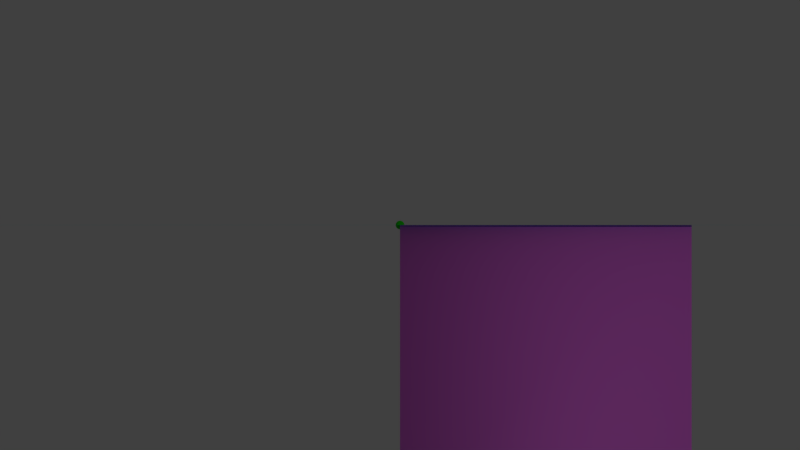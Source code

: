 # Source: plane2.blend  (saved by Blender 2.79.0; exported with 4.5.12 LTS)
import bpy
from mathutils import Matrix  # noqa: F401  (used for matrix-valued properties, if any)

bpy.ops.wm.read_factory_settings(use_empty=True)
scene = bpy.context.scene
scene.name = 'Scene'

# ---- collections
col_collection_1 = bpy.data.collections.new('Collection 1'); scene.collection.children.link(col_collection_1)

# ---- materials (node trees are filled in below, after node groups)
mat_material_007 = bpy.data.materials.new('Material.007')
mat_material_007.alpha_threshold = 0.0
mat_material_007.use_transparent_shadow = False
mat_material_007.diffuse_color = (0.9887, 0.1954, 1.0, 1.0)
mat_material_007.roughness = 0.5
mat_material_001 = bpy.data.materials.new('Material.001')
mat_material_001.alpha_threshold = 0.0
mat_material_001.use_transparent_shadow = False
mat_material_001.diffuse_color = (0.01181, 0.8, 0.0, 1.0)
mat_material_001.roughness = 0.5
mat_material_004 = bpy.data.materials.new('Material.004')
mat_material_004.alpha_threshold = 0.0
mat_material_004.use_transparent_shadow = False
mat_material_004.diffuse_color = (0.01073, 0.8, 0.0, 1.0)
mat_material_004.roughness = 0.5
mat_material_005 = bpy.data.materials.new('Material.005')
mat_material_005.alpha_threshold = 0.0
mat_material_005.use_transparent_shadow = False
mat_material_005.diffuse_color = (0.1299, 0.7644, 1.0, 1.0)
mat_material_005.roughness = 0.5

# ---- material node trees

# ---- world
world_world = bpy.data.worlds.new('World'); scene.world = world_world
world_world.color = (0.05088, 0.05088, 0.05088)
world_world.use_sun_shadow = False
world_world.sun_shadow_jitter_overblur = 0.0
world_world.cycles.sampling_method = 'MANUAL'

# ---- cameras
cam_camera = bpy.data.cameras.new('Camera')
cam_camera.clip_end = 100.0
cam_camera.lens = 35.0
cam_camera.sensor_width = 32.0
cam_camera.sensor_height = 18.0
cam_camera.ortho_scale = 7.314
cam_camera.dof.focus_distance = 0.0
cam_camera.dof.aperture_fstop = 128.0

# ---- lights
light_lamp = bpy.data.lights.new('Lamp', 'POINT')
light_lamp.transmission_factor = 0.0
light_lamp.cutoff_distance = 30.0
light_lamp.energy = 100.0
light_lamp.shadow_buffer_clip_start = 1.001
light_lamp.shadow_soft_size = 0.1
light_lamp.shadow_maximum_resolution = 0.006
light_lamp.use_absolute_resolution = True

# ---- meshes
me_cube_001 = bpy.data.meshes.new('Cube.001')
me_cube_001.from_pydata([(-1.0, 0.0, -1.0), (-1.0, 0.0, 0.0), (-1.0, 1.0, -1.0), (-1.0, 1.0, 0.0), (0.0, 0.0, -1.0), (0.0, 0.0, 0.0), (0.0, 1.0, -1.0), (0.0, 1.0, 0.0), (-0.9993, 0.0, -0.9993), (-0.9993, 0.0, -0.0007071), (-0.9994, 0.9994, -0.9994), (-0.9994, 0.9994, -0.0005773), (-0.0007071, 0.0, -0.9993), (-0.0007071, 0.0, -0.0007071), (-0.0005773, 0.9994, -0.9994), (-0.0005773, 0.9994, -0.0005773)], [], [(0, 1, 3, 2), (2, 3, 7, 6), (6, 7, 5, 4), (2, 6, 4, 0), (7, 3, 1, 5), (8, 10, 11, 9), (10, 14, 15, 11), (14, 12, 13, 15), (10, 8, 12, 14), (15, 13, 9, 11), (1, 0, 8, 9), (4, 5, 13, 12), (0, 4, 12, 8), (5, 1, 9, 13)])
me_cube_001.materials.append(mat_material_007)
me_cube_001.use_remesh_preserve_volume = False
me_cube_001.use_remesh_preserve_attributes = False
me_cube_001.use_mirror_vertex_groups = False
me_cube_001.update()
me_cube_001.normals_split_custom_set([tuple(v) for v in zip(*[iter([-0.7071, 0.0002373, -0.7071, -0.7071, 3.394e-05, 0.7071, -0.5774, 0.5774, 0.5773, -0.5774, 0.5773, -0.5774, -0.5774, 0.5774, -0.5773, -0.5773, 0.5774, 0.5774, 0.5774, 0.5774, 0.5773, 0.5773, 0.5774, -0.5774, 0.5774, 0.5774, -0.5773, 0.5774, 0.5773, 0.5774, 0.7071, 0.0002373, 0.7071, 0.7071, 3.394e-05, -0.7071, -0.5773, 0.5774, -0.5774, 0.5774, 0.5773, -0.5774, 0.7071, 0.0002373, -0.7071, -0.7071, 3.394e-05, -0.7071, 0.5773, 0.5774, 0.5774, -0.5774, 0.5773, 0.5774, -0.7071, 0.0002373, 0.7071, 0.7071, 3.394e-05, 0.7071, 0.7072, -0.707, 0.0002679, 0.5773, 0.5774, -0.5773, 0.5773, 0.5773, 0.5774, 0.7072, -0.707, -6.454e-05, -0.5773, -0.5774, -0.5774, 0.5774, -0.5774, -0.5773, 0.5773, -0.5774, 0.5774, -0.5774, -0.5774, 0.5773, -0.5773, 0.5773, -0.5774, -0.7072, -0.707, 6.454e-05, -0.7072, -0.707, -0.0002679, -0.5773, 0.5774, 0.5773, -0.5774, 0.5773, 0.5773, 6.454e-05, -0.707, 0.7072, -0.0002679, -0.707, 0.7072, 0.5773, 0.5774, 0.5773, 0.5774, 0.5773, -0.5773, -6.454e-05, -0.707, -0.7072, 0.0002679, -0.707, -0.7072, -0.5773, 0.5774, -0.5773, -0.683, -0.7071, 0.183, -0.6831, -0.7071, -0.1828, 0.3534, -0.7071, -0.6125, 0.3535, -0.7071, 0.6124, 0.683, -0.7071, -0.183, 0.6831, -0.7071, 0.1828, -0.3534, -0.7071, 0.6125, -0.3535, -0.7071, -0.6124, -0.183, -0.7071, -0.683, 0.1828, -0.7071, -0.6831, 0.6125, -0.7071, 0.3534, -0.6124, -0.7071, 0.3535, 0.183, -0.7071, 0.683, -0.1828, -0.7071, 0.6831, -0.6125, -0.7071, -0.3534, 0.6124, -0.7071, -0.3535])] * 3)])
me_sphere_002 = bpy.data.meshes.new('Sphere.002')
me_sphere_002.from_pydata([(1.083e-07, -2.341e-07, -0.009925), (0.0003779, 0.001899, 0.009734), (0.0007411, 0.003725, 0.009169), (0.001076, 0.005408, 0.008252), (0.001369, 0.006883, 0.007018), (0.00161, 0.008093, 0.005514), (0.001789, 0.008993, 0.003798), (0.001899, 0.009547, 0.001936), (0.001936, 0.009734, 4.057e-10), (0.001899, 0.009547, -0.001936), (0.001789, 0.008993, -0.003798), (0.00161, 0.008093, -0.005514), (0.001369, 0.006883, -0.007018), (0.001076, 0.005408, -0.008252), (0.0007411, 0.003725, -0.009169), (0.0003779, 0.001899, -0.009734), (0.0007411, 0.001789, 0.009734), (0.001454, 0.003509, 0.009169), (0.00211, 0.005094, 0.008252), (0.002686, 0.006483, 0.007018), (0.003158, 0.007624, 0.005514), (0.003509, 0.008471, 0.003798), (0.003725, 0.008993, 0.001936), (0.003798, 0.009169, 4.057e-10), (0.003725, 0.008993, -0.001936), (0.003509, 0.008471, -0.003798), (0.003158, 0.007624, -0.005514), (0.002686, 0.006483, -0.007018), (0.00211, 0.005094, -0.008252), (0.001454, 0.003509, -0.009169), (0.0007411, 0.001789, -0.009734), (0.001076, 0.00161, 0.009734), (0.00211, 0.003158, 0.009169), (0.003064, 0.004584, 0.008252), (0.003899, 0.005835, 0.007018), (0.004585, 0.006861, 0.005514), (0.005094, 0.007624, 0.003798), (0.005408, 0.008093, 0.001936), (0.005514, 0.008252, 4.057e-10), (0.005408, 0.008093, -0.001936), (0.005094, 0.007624, -0.003798), (0.004585, 0.006861, -0.005514), (0.003899, 0.005835, -0.007018), (0.003064, 0.004584, -0.008252), (0.00211, 0.003158, -0.009169), (0.001076, 0.00161, -0.009734), (0.001369, 0.001369, 0.009734), (0.002686, 0.002685, 0.009169), (0.003899, 0.003899, 0.008252), (0.004963, 0.004962, 0.007018), (0.005835, 0.005835, 0.005514), (0.006484, 0.006483, 0.003798), (0.006883, 0.006883, 0.001936), (0.007018, 0.007018, 4.057e-10), (0.006883, 0.006883, -0.001936), (0.006484, 0.006483, -0.003798), (0.005835, 0.005835, -0.005514), (0.004963, 0.004962, -0.007018), (0.003899, 0.003899, -0.008252), (0.002686, 0.002685, -0.009169), (0.001369, 0.001369, -0.009734), (0.00161, 0.001075, 0.009734), (0.003158, 0.00211, 0.009169), (0.004585, 0.003063, 0.008252), (0.005835, 0.003899, 0.007018), (0.006862, 0.004584, 0.005514), (0.007624, 0.005094, 0.003798), (0.008094, 0.005408, 0.001936), (0.008252, 0.005514, 4.057e-10), (0.008094, 0.005408, -0.001936), (0.007624, 0.005094, -0.003798), (0.006862, 0.004584, -0.005514), (0.005835, 0.003899, -0.007018), (0.004585, 0.003063, -0.008252), (0.003158, 0.00211, -0.009169), (0.00161, 0.001075, -0.009734), (0.001789, 0.0007407, 0.009734), (0.003509, 0.001453, 0.009169), (0.005094, 0.00211, 0.008252), (0.006484, 0.002685, 0.007018), (0.007624, 0.003158, 0.005514), (0.008472, 0.003509, 0.003798), (0.008993, 0.003725, 0.001936), (0.00917, 0.003798, 4.057e-10), (0.008993, 0.003725, -0.001936), (0.008472, 0.003509, -0.003798), (0.007624, 0.003158, -0.005514), (0.006484, 0.002685, -0.007018), (0.005094, 0.00211, -0.008252), (0.003509, 0.001453, -0.009169), (0.001789, 0.0007407, -0.009734), (0.001899, 0.0003775, 0.009734), (0.003725, 0.0007407, 0.009169), (0.005408, 0.001075, 0.008252), (0.006883, 0.001369, 0.007018), (0.008094, 0.00161, 0.005514), (0.008993, 0.001789, 0.003798), (0.009547, 0.001899, 0.001936), (0.009734, 0.001936, 4.057e-10), (0.009547, 0.001899, -0.001936), (0.008993, 0.001789, -0.003798), (0.008094, 0.00161, -0.005514), (0.006883, 0.001369, -0.007018), (0.005408, 0.001075, -0.008252), (0.003725, 0.0007407, -0.009169), (0.001899, 0.0003775, -0.009734), (0.001936, -2.341e-07, 0.009734), (0.003798, -2.34e-07, 0.009169), (0.005514, -2.339e-07, 0.008252), (0.007018, -2.34e-07, 0.007018), (0.008252, -2.342e-07, 0.005514), (0.00917, -2.336e-07, 0.003798), (0.009734, -2.348e-07, 0.001936), (0.009925, -2.346e-07, 4.057e-10), (0.009734, -2.348e-07, -0.001936), (0.00917, -2.331e-07, -0.003798), (0.008252, -2.342e-07, -0.005514), (0.007018, -2.34e-07, -0.007018), (0.005514, -2.342e-07, -0.008252), (0.003798, -2.339e-07, -0.009169), (0.001936, -2.339e-07, -0.009734), (0.001899, -0.000378, 0.009734), (0.003725, -0.0007412, 0.009169), (0.005408, -0.001076, 0.008252), (0.006883, -0.001369, 0.007018), (0.008094, -0.00161, 0.005514), (0.008993, -0.001789, 0.003798), (0.009547, -0.001899, 0.001936), (0.009734, -0.001936, 4.057e-10), (0.009547, -0.001899, -0.001936), (0.008993, -0.001789, -0.003798), (0.008094, -0.00161, -0.005514), (0.006883, -0.001369, -0.007018), (0.005408, -0.001076, -0.008252), (0.003725, -0.0007412, -0.009169), (0.001899, -0.000378, -0.009734), (0.001789, -0.0007412, 0.009734), (0.003509, -0.001454, 0.009169), (0.005094, -0.00211, 0.008252), (0.006484, -0.002686, 0.007018), (0.007624, -0.003158, 0.005514), (0.008472, -0.003509, 0.003798), (0.008993, -0.003725, 0.001936), (0.00917, -0.003798, 4.057e-10), (0.008993, -0.003725, -0.001936), (0.008472, -0.003509, -0.003798), (0.007624, -0.003158, -0.005514), (0.006484, -0.002686, -0.007018), (0.005094, -0.00211, -0.008252), (0.003509, -0.001454, -0.009169), (0.001789, -0.0007412, -0.009734), (0.00161, -0.001076, 0.009734), (0.003158, -0.00211, 0.009169), (0.004585, -0.003064, 0.008252), (0.005835, -0.003899, 0.007018), (0.006862, -0.004585, 0.005514), (0.007624, -0.005094, 0.003798), (0.008094, -0.005408, 0.001936), (0.008252, -0.005514, 4.057e-10), (0.008094, -0.005408, -0.001936), (0.007624, -0.005094, -0.003798), (0.006862, -0.004585, -0.005514), (0.005835, -0.003899, -0.007018), (0.004585, -0.003064, -0.008252), (0.003158, -0.00211, -0.009169), (0.00161, -0.001076, -0.009734), (0.001369, -0.001369, 0.009734), (0.002686, -0.002686, 0.009169), (0.003899, -0.003899, 0.008252), (0.004963, -0.004963, 0.007018), (0.005835, -0.005835, 0.005514), (0.006484, -0.006484, 0.003798), (0.006883, -0.006883, 0.001936), (0.007018, -0.007018, 4.057e-10), (0.006883, -0.006883, -0.001936), (0.006484, -0.006484, -0.003798), (0.005835, -0.005835, -0.005514), (0.004963, -0.004963, -0.007018), (0.003899, -0.003899, -0.008252), (0.002686, -0.002686, -0.009169), (0.001369, -0.001369, -0.009734), (0.001076, -0.00161, 0.009734), (0.00211, -0.003158, 0.009169), (0.003064, -0.004585, 0.008252), (0.003899, -0.005835, 0.007018), (0.004585, -0.006862, 0.005514), (0.005094, -0.007624, 0.003798), (0.005408, -0.008094, 0.001936), (0.005514, -0.008252, 4.057e-10), (0.005408, -0.008094, -0.001936), (0.005094, -0.007624, -0.003798), (0.004585, -0.006862, -0.005514), (0.003899, -0.005835, -0.007018), (0.003064, -0.004585, -0.008252), (0.00211, -0.003158, -0.009169), (0.001076, -0.00161, -0.009734), (0.0007411, -0.001789, 0.009734), (0.001454, -0.003509, 0.009169), (0.00211, -0.005094, 0.008252), (0.002686, -0.006484, 0.007018), (0.003158, -0.007624, 0.005514), (0.003509, -0.008472, 0.003798), (0.003725, -0.008993, 0.001936), (0.003798, -0.00917, 4.057e-10), (0.003725, -0.008993, -0.001936), (0.003509, -0.008472, -0.003798), (0.003158, -0.007624, -0.005514), (0.002686, -0.006484, -0.007018), (0.00211, -0.005094, -0.008252), (0.001454, -0.003509, -0.009169), (0.0007411, -0.001789, -0.009734), (0.0003779, -0.001899, 0.009734), (0.0007411, -0.003725, 0.009169), (0.001076, -0.005408, 0.008252), (0.001369, -0.006883, 0.007018), (0.00161, -0.008094, 0.005514), (0.001789, -0.008993, 0.003798), (0.001899, -0.009547, 0.001936), (0.001936, -0.009734, 4.057e-10), (0.001899, -0.009547, -0.001936), (0.001789, -0.008993, -0.003798), (0.00161, -0.008094, -0.005514), (0.001369, -0.006883, -0.007018), (0.001076, -0.005408, -0.008252), (0.0007411, -0.003725, -0.009169), (0.0003779, -0.001899, -0.009734), (1.083e-07, -0.001936, 0.009734), (1.087e-07, -0.003798, 0.009169), (1.086e-07, -0.005514, 0.008252), (1.081e-07, -0.007018, 0.007018), (1.075e-07, -0.008252, 0.005514), (1.09e-07, -0.00917, 0.003798), (1.075e-07, -0.009734, 0.001936), (1.073e-07, -0.009925, 4.057e-10), (1.075e-07, -0.009734, -0.001936), (1.09e-07, -0.00917, -0.003798), (1.075e-07, -0.008252, -0.005514), (1.081e-07, -0.007018, -0.007018), (1.082e-07, -0.005514, -0.008252), (1.084e-07, -0.003798, -0.009169), (1.084e-07, -0.001936, -0.009734), (-0.0003776, -0.001899, 0.009734), (-0.0007409, -0.003725, 0.009169), (-0.001076, -0.005408, 0.008252), (-0.001369, -0.006883, 0.007018), (-0.00161, -0.008094, 0.005514), (-0.001789, -0.008993, 0.003798), (-0.001899, -0.009547, 0.001936), (-0.001936, -0.009734, 4.057e-10), (-0.001899, -0.009547, -0.001936), (-0.001789, -0.008993, -0.003798), (-0.00161, -0.008094, -0.005514), (-0.001369, -0.006883, -0.007018), (-0.001076, -0.005408, -0.008252), (-0.0007409, -0.003725, -0.009169), (-0.0003776, -0.001899, -0.009734), (1.071e-07, -2.371e-07, 0.009925), (-0.0007409, -0.001789, 0.009734), (-0.001453, -0.003509, 0.009169), (-0.00211, -0.005094, 0.008252), (-0.002686, -0.006484, 0.007018), (-0.003158, -0.007624, 0.005514), (-0.003509, -0.008472, 0.003798), (-0.003725, -0.008993, 0.001936), (-0.003798, -0.00917, 4.057e-10), (-0.003725, -0.008993, -0.001936), (-0.003509, -0.008472, -0.003798), (-0.003158, -0.007624, -0.005514), (-0.002686, -0.006484, -0.007018), (-0.00211, -0.005094, -0.008252), (-0.001453, -0.003509, -0.009169), (-0.0007409, -0.001789, -0.009734), (-0.001076, -0.00161, 0.009734), (-0.00211, -0.003158, 0.009169), (-0.003063, -0.004585, 0.008252), (-0.003899, -0.005835, 0.007018), (-0.004585, -0.006862, 0.005514), (-0.005094, -0.007624, 0.003798), (-0.005408, -0.008094, 0.001936), (-0.005514, -0.008252, 4.057e-10), (-0.005408, -0.008094, -0.001936), (-0.005094, -0.007624, -0.003798), (-0.004585, -0.006862, -0.005514), (-0.003899, -0.005835, -0.007018), (-0.003063, -0.004585, -0.008252), (-0.00211, -0.003158, -0.009169), (-0.001076, -0.00161, -0.009734), (-0.001369, -0.001369, 0.009734), (-0.002686, -0.002686, 0.009169), (-0.003899, -0.003899, 0.008252), (-0.004962, -0.004963, 0.007018), (-0.005835, -0.005835, 0.005514), (-0.006484, -0.006484, 0.003798), (-0.006883, -0.006883, 0.001936), (-0.007018, -0.007018, 4.057e-10), (-0.006883, -0.006883, -0.001936), (-0.006484, -0.006484, -0.003798), (-0.005835, -0.005835, -0.005514), (-0.004962, -0.004963, -0.007018), (-0.003899, -0.003899, -0.008252), (-0.002686, -0.002686, -0.009169), (-0.001369, -0.001369, -0.009734), (-0.00161, -0.001076, 0.009734), (-0.003158, -0.00211, 0.009169), (-0.004585, -0.003064, 0.008252), (-0.005835, -0.003899, 0.007018), (-0.006861, -0.004585, 0.005514), (-0.007624, -0.005094, 0.003798), (-0.008094, -0.005408, 0.001936), (-0.008252, -0.005514, 4.057e-10), (-0.008094, -0.005408, -0.001936), (-0.007624, -0.005094, -0.003798), (-0.006861, -0.004585, -0.005514), (-0.005835, -0.003899, -0.007018), (-0.004585, -0.003064, -0.008252), (-0.003158, -0.00211, -0.009169), (-0.00161, -0.001076, -0.009734), (-0.001789, -0.0007412, 0.009734), (-0.003509, -0.001454, 0.009169), (-0.005094, -0.00211, 0.008252), (-0.006484, -0.002686, 0.007018), (-0.007624, -0.003158, 0.005514), (-0.008471, -0.003509, 0.003798), (-0.008993, -0.003725, 0.001936), (-0.009169, -0.003798, 4.057e-10), (-0.008993, -0.003725, -0.001936), (-0.008471, -0.003509, -0.003798), (-0.007624, -0.003158, -0.005514), (-0.006484, -0.002686, -0.007018), (-0.005094, -0.00211, -0.008252), (-0.003509, -0.001454, -0.009169), (-0.001789, -0.0007412, -0.009734), (-0.001899, -0.000378, 0.009734), (-0.003725, -0.0007412, 0.009169), (-0.005408, -0.001076, 0.008252), (-0.006883, -0.001369, 0.007018), (-0.008094, -0.00161, 0.005514), (-0.008993, -0.001789, 0.003798), (-0.009547, -0.001899, 0.001936), (-0.009734, -0.001936, 4.057e-10), (-0.009547, -0.001899, -0.001936), (-0.008993, -0.001789, -0.003798), (-0.008094, -0.00161, -0.005514), (-0.006883, -0.001369, -0.007018), (-0.005408, -0.001076, -0.008252), (-0.003725, -0.0007412, -0.009169), (-0.001899, -0.000378, -0.009734), (-0.001936, -2.339e-07, 0.009734), (-0.003798, -2.336e-07, 0.009169), (-0.005514, -2.336e-07, 0.008252), (-0.007018, -2.327e-07, 0.007018), (-0.008252, -2.322e-07, 0.005514), (-0.009169, -2.34e-07, 0.003798), (-0.009734, -2.318e-07, 0.001936), (-0.009925, -2.322e-07, 4.057e-10), (-0.009734, -2.318e-07, -0.001936), (-0.009169, -2.34e-07, -0.003798), (-0.008252, -2.322e-07, -0.005514), (-0.007018, -2.327e-07, -0.007018), (-0.005514, -2.334e-07, -0.008252), (-0.003798, -2.333e-07, -0.009169), (-0.001936, -2.34e-07, -0.009734), (-0.001899, 0.0003775, 0.009734), (-0.003725, 0.0007407, 0.009169), (-0.005408, 0.001075, 0.008252), (-0.006883, 0.001369, 0.007018), (-0.008094, 0.00161, 0.005514), (-0.008993, 0.001789, 0.003798), (-0.009547, 0.001899, 0.001936), (-0.009734, 0.001936, 4.057e-10), (-0.009547, 0.001899, -0.001936), (-0.008993, 0.001789, -0.003798), (-0.008094, 0.00161, -0.005514), (-0.006883, 0.001369, -0.007018), (-0.005408, 0.001075, -0.008252), (-0.003725, 0.0007407, -0.009169), (-0.001899, 0.0003775, -0.009734), (-0.001789, 0.0007407, 0.009734), (-0.003509, 0.001453, 0.009169), (-0.005094, 0.00211, 0.008252), (-0.006484, 0.002685, 0.007018), (-0.007624, 0.003158, 0.005514), (-0.008471, 0.003509, 0.003798), (-0.008993, 0.003725, 0.001936), (-0.009169, 0.003798, 4.057e-10), (-0.008993, 0.003725, -0.001936), (-0.008471, 0.003509, -0.003798), (-0.007624, 0.003158, -0.005514), (-0.006484, 0.002685, -0.007018), (-0.005094, 0.00211, -0.008252), (-0.003509, 0.001453, -0.009169), (-0.001789, 0.0007407, -0.009734), (-0.00161, 0.001075, 0.009734), (-0.003158, 0.00211, 0.009169), (-0.004585, 0.003063, 0.008252), (-0.005835, 0.003899, 0.007018), (-0.006861, 0.004584, 0.005514), (-0.007624, 0.005094, 0.003798), (-0.008094, 0.005408, 0.001936), (-0.008252, 0.005514, 4.057e-10), (-0.008094, 0.005408, -0.001936), (-0.007624, 0.005094, -0.003798), (-0.006861, 0.004584, -0.005514), (-0.005835, 0.003899, -0.007018), (-0.004585, 0.003063, -0.008252), (-0.003158, 0.00211, -0.009169), (-0.00161, 0.001075, -0.009734), (-0.001369, 0.001369, 0.009734), (-0.002686, 0.002685, 0.009169), (-0.003899, 0.003899, 0.008252), (-0.004962, 0.004962, 0.007018), (-0.005835, 0.005835, 0.005514), (-0.006484, 0.006483, 0.003798), (-0.006883, 0.006883, 0.001936), (-0.007018, 0.007018, 4.057e-10), (-0.006883, 0.006883, -0.001936), (-0.006484, 0.006483, -0.003798), (-0.005835, 0.005835, -0.005514), (-0.004962, 0.004962, -0.007018), (-0.003899, 0.003899, -0.008252), (-0.002686, 0.002685, -0.009169), (-0.001369, 0.001369, -0.009734), (-0.001076, 0.00161, 0.009734), (-0.00211, 0.003158, 0.009169), (-0.003063, 0.004584, 0.008252), (-0.003899, 0.005835, 0.007018), (-0.004585, 0.006861, 0.005514), (-0.005094, 0.007624, 0.003798), (-0.005408, 0.008093, 0.001936), (-0.005514, 0.008252, 4.057e-10), (-0.005408, 0.008093, -0.001936), (-0.005094, 0.007624, -0.003798), (-0.004585, 0.006861, -0.005514), (-0.003899, 0.005835, -0.007018), (-0.003063, 0.004584, -0.008252), (-0.00211, 0.003158, -0.009169), (-0.001076, 0.00161, -0.009734), (-0.0007409, 0.001789, 0.009734), (-0.001453, 0.003509, 0.009169), (-0.00211, 0.005094, 0.008252), (-0.002686, 0.006483, 0.007018), (-0.003158, 0.007624, 0.005514), (-0.003509, 0.008471, 0.003798), (-0.003725, 0.008993, 0.001936), (-0.003798, 0.009169, 4.057e-10), (-0.003725, 0.008993, -0.001936), (-0.003509, 0.008471, -0.003798), (-0.003158, 0.007624, -0.005514), (-0.002686, 0.006483, -0.007018), (-0.00211, 0.005094, -0.008252), (-0.001453, 0.003509, -0.009169), (-0.0007409, 0.001789, -0.009734), (-0.0003776, 0.001899, 0.009734), (-0.0007409, 0.003725, 0.009169), (-0.001076, 0.005408, 0.008252), (-0.001369, 0.006883, 0.007018), (-0.00161, 0.008093, 0.005514), (-0.001789, 0.008993, 0.003798), (-0.001899, 0.009547, 0.001936), (-0.001936, 0.009734, 4.057e-10), (-0.001899, 0.009547, -0.001936), (-0.001789, 0.008993, -0.003798), (-0.00161, 0.008093, -0.005514), (-0.001369, 0.006883, -0.007018), (-0.001076, 0.005408, -0.008252), (-0.0007409, 0.003725, -0.009169), (-0.0003776, 0.001899, -0.009734), (1.087e-07, 0.001936, 0.009734), (1.091e-07, 0.003798, 0.009169), (1.094e-07, 0.005514, 0.008252), (1.098e-07, 0.007018, 0.007018), (1.11e-07, 0.008252, 0.005514), (1.09e-07, 0.009169, 0.003798), (1.109e-07, 0.009734, 0.001936), (1.11e-07, 0.009925, 4.057e-10), (1.109e-07, 0.009734, -0.001936), (1.09e-07, 0.009169, -0.003798), (1.11e-07, 0.008252, -0.005514), (1.098e-07, 0.007018, -0.007018), (1.095e-07, 0.005514, -0.008252), (1.091e-07, 0.003798, -0.009169), (1.085e-07, 0.001936, -0.009734)], [], [(479, 478, 12, 13), (472, 471, 5, 6), (480, 479, 13, 14), (473, 472, 6, 7), (481, 480, 14, 15), (474, 473, 7, 8), (467, 256, 1), (0, 481, 15), (475, 474, 8, 9), (468, 467, 1, 2), (476, 475, 9, 10), (469, 468, 2, 3), (477, 476, 10, 11), (470, 469, 3, 4), (478, 477, 11, 12), (471, 470, 4, 5), (12, 11, 26, 27), (5, 4, 19, 20), (13, 12, 27, 28), (6, 5, 20, 21), (14, 13, 28, 29), (7, 6, 21, 22), (15, 14, 29, 30), (8, 7, 22, 23), (1, 256, 16), (0, 15, 30), (9, 8, 23, 24), (2, 1, 16, 17), (10, 9, 24, 25), (3, 2, 17, 18), (11, 10, 25, 26), (4, 3, 18, 19), (16, 256, 31), (0, 30, 45), (24, 23, 38, 39), (17, 16, 31, 32), (25, 24, 39, 40), (18, 17, 32, 33), (26, 25, 40, 41), (19, 18, 33, 34), (27, 26, 41, 42), (20, 19, 34, 35), (28, 27, 42, 43), (21, 20, 35, 36), (29, 28, 43, 44), (22, 21, 36, 37), (30, 29, 44, 45), (23, 22, 37, 38), (35, 34, 49, 50), (43, 42, 57, 58), (36, 35, 50, 51), (44, 43, 58, 59), (37, 36, 51, 52), (45, 44, 59, 60), (38, 37, 52, 53), (31, 256, 46), (0, 45, 60), (39, 38, 53, 54), (32, 31, 46, 47), (40, 39, 54, 55), (33, 32, 47, 48), (41, 40, 55, 56), (34, 33, 48, 49), (42, 41, 56, 57), (54, 53, 68, 69), (47, 46, 61, 62), (55, 54, 69, 70), (48, 47, 62, 63), (56, 55, 70, 71), (49, 48, 63, 64), (57, 56, 71, 72), (50, 49, 64, 65), (58, 57, 72, 73), (51, 50, 65, 66), (59, 58, 73, 74), (52, 51, 66, 67), (60, 59, 74, 75), (53, 52, 67, 68), (46, 256, 61), (0, 60, 75), (73, 72, 87, 88), (66, 65, 80, 81), (74, 73, 88, 89), (67, 66, 81, 82), (75, 74, 89, 90), (68, 67, 82, 83), (61, 256, 76), (0, 75, 90), (69, 68, 83, 84), (62, 61, 76, 77), (70, 69, 84, 85), (63, 62, 77, 78), (71, 70, 85, 86), (64, 63, 78, 79), (72, 71, 86, 87), (65, 64, 79, 80), (77, 76, 91, 92), (85, 84, 99, 100), (78, 77, 92, 93), (86, 85, 100, 101), (79, 78, 93, 94), (87, 86, 101, 102), (80, 79, 94, 95), (88, 87, 102, 103), (81, 80, 95, 96), (89, 88, 103, 104), (82, 81, 96, 97), (90, 89, 104, 105), (83, 82, 97, 98), (76, 256, 91), (0, 90, 105), (84, 83, 98, 99), (96, 95, 110, 111), (104, 103, 118, 119), (97, 96, 111, 112), (105, 104, 119, 120), (98, 97, 112, 113), (91, 256, 106), (0, 105, 120), (99, 98, 113, 114), (92, 91, 106, 107), (100, 99, 114, 115), (93, 92, 107, 108), (101, 100, 115, 116), (94, 93, 108, 109), (102, 101, 116, 117), (95, 94, 109, 110), (103, 102, 117, 118), (115, 114, 129, 130), (108, 107, 122, 123), (116, 115, 130, 131), (109, 108, 123, 124), (117, 116, 131, 132), (110, 109, 124, 125), (118, 117, 132, 133), (111, 110, 125, 126), (119, 118, 133, 134), (112, 111, 126, 127), (120, 119, 134, 135), (113, 112, 127, 128), (106, 256, 121), (0, 120, 135), (114, 113, 128, 129), (107, 106, 121, 122), (134, 133, 148, 149), (127, 126, 141, 142), (135, 134, 149, 150), (128, 127, 142, 143), (121, 256, 136), (0, 135, 150), (129, 128, 143, 144), (122, 121, 136, 137), (130, 129, 144, 145), (123, 122, 137, 138), (131, 130, 145, 146), (124, 123, 138, 139), (132, 131, 146, 147), (125, 124, 139, 140), (133, 132, 147, 148), (126, 125, 140, 141), (146, 145, 160, 161), (139, 138, 153, 154), (147, 146, 161, 162), (140, 139, 154, 155), (148, 147, 162, 163), (141, 140, 155, 156), (149, 148, 163, 164), (142, 141, 156, 157), (150, 149, 164, 165), (143, 142, 157, 158), (136, 256, 151), (0, 150, 165), (144, 143, 158, 159), (137, 136, 151, 152), (145, 144, 159, 160), (138, 137, 152, 153), (165, 164, 179, 180), (158, 157, 172, 173), (151, 256, 166), (0, 165, 180), (159, 158, 173, 174), (152, 151, 166, 167), (160, 159, 174, 175), (153, 152, 167, 168), (161, 160, 175, 176), (154, 153, 168, 169), (162, 161, 176, 177), (155, 154, 169, 170), (163, 162, 177, 178), (156, 155, 170, 171), (164, 163, 178, 179), (157, 156, 171, 172), (169, 168, 183, 184), (177, 176, 191, 192), (170, 169, 184, 185), (178, 177, 192, 193), (171, 170, 185, 186), (179, 178, 193, 194), (172, 171, 186, 187), (180, 179, 194, 195), (173, 172, 187, 188), (166, 256, 181), (0, 180, 195), (174, 173, 188, 189), (167, 166, 181, 182), (175, 174, 189, 190), (168, 167, 182, 183), (176, 175, 190, 191), (188, 187, 202, 203), (181, 256, 196), (0, 195, 210), (189, 188, 203, 204), (182, 181, 196, 197), (190, 189, 204, 205), (183, 182, 197, 198), (191, 190, 205, 206), (184, 183, 198, 199), (192, 191, 206, 207), (185, 184, 199, 200), (193, 192, 207, 208), (186, 185, 200, 201), (194, 193, 208, 209), (187, 186, 201, 202), (195, 194, 209, 210), (207, 206, 221, 222), (200, 199, 214, 215), (208, 207, 222, 223), (201, 200, 215, 216), (209, 208, 223, 224), (202, 201, 216, 217), (210, 209, 224, 225), (203, 202, 217, 218), (196, 256, 211), (0, 210, 225), (204, 203, 218, 219), (197, 196, 211, 212), (205, 204, 219, 220), (198, 197, 212, 213), (206, 205, 220, 221), (199, 198, 213, 214), (211, 256, 226), (0, 225, 240), (219, 218, 233, 234), (212, 211, 226, 227), (220, 219, 234, 235), (213, 212, 227, 228), (221, 220, 235, 236), (214, 213, 228, 229), (222, 221, 236, 237), (215, 214, 229, 230), (223, 222, 237, 238), (216, 215, 230, 231), (224, 223, 238, 239), (217, 216, 231, 232), (225, 224, 239, 240), (218, 217, 232, 233), (230, 229, 244, 245), (238, 237, 252, 253), (231, 230, 245, 246), (239, 238, 253, 254), (232, 231, 246, 247), (240, 239, 254, 255), (233, 232, 247, 248), (226, 256, 241), (0, 240, 255), (234, 233, 248, 249), (227, 226, 241, 242), (235, 234, 249, 250), (228, 227, 242, 243), (236, 235, 250, 251), (229, 228, 243, 244), (237, 236, 251, 252), (249, 248, 264, 265), (242, 241, 257, 258), (250, 249, 265, 266), (243, 242, 258, 259), (251, 250, 266, 267), (244, 243, 259, 260), (252, 251, 267, 268), (245, 244, 260, 261), (253, 252, 268, 269), (246, 245, 261, 262), (254, 253, 269, 270), (247, 246, 262, 263), (255, 254, 270, 271), (248, 247, 263, 264), (241, 256, 257), (0, 255, 271), (269, 268, 283, 284), (262, 261, 276, 277), (270, 269, 284, 285), (263, 262, 277, 278), (271, 270, 285, 286), (264, 263, 278, 279), (257, 256, 272), (0, 271, 286), (265, 264, 279, 280), (258, 257, 272, 273), (266, 265, 280, 281), (259, 258, 273, 274), (267, 266, 281, 282), (260, 259, 274, 275), (268, 267, 282, 283), (261, 260, 275, 276), (281, 280, 295, 296), (274, 273, 288, 289), (282, 281, 296, 297), (275, 274, 289, 290), (283, 282, 297, 298), (276, 275, 290, 291), (284, 283, 298, 299), (277, 276, 291, 292), (285, 284, 299, 300), (278, 277, 292, 293), (286, 285, 300, 301), (279, 278, 293, 294), (272, 256, 287), (0, 286, 301), (280, 279, 294, 295), (273, 272, 287, 288), (300, 299, 314, 315), (293, 292, 307, 308), (301, 300, 315, 316), (294, 293, 308, 309), (287, 256, 302), (0, 301, 316), (295, 294, 309, 310), (288, 287, 302, 303), (296, 295, 310, 311), (289, 288, 303, 304), (297, 296, 311, 312), (290, 289, 304, 305), (298, 297, 312, 313), (291, 290, 305, 306), (299, 298, 313, 314), (292, 291, 306, 307), (304, 303, 318, 319), (312, 311, 326, 327), (305, 304, 319, 320), (313, 312, 327, 328), (306, 305, 320, 321), (314, 313, 328, 329), (307, 306, 321, 322), (315, 314, 329, 330), (308, 307, 322, 323), (316, 315, 330, 331), (309, 308, 323, 324), (302, 256, 317), (0, 316, 331), (310, 309, 324, 325), (303, 302, 317, 318), (311, 310, 325, 326), (323, 322, 337, 338), (331, 330, 345, 346), (324, 323, 338, 339), (317, 256, 332), (0, 331, 346), (325, 324, 339, 340), (318, 317, 332, 333), (326, 325, 340, 341), (319, 318, 333, 334), (327, 326, 341, 342), (320, 319, 334, 335), (328, 327, 342, 343), (321, 320, 335, 336), (329, 328, 343, 344), (322, 321, 336, 337), (330, 329, 344, 345), (342, 341, 356, 357), (335, 334, 349, 350), (343, 342, 357, 358), (336, 335, 350, 351), (344, 343, 358, 359), (337, 336, 351, 352), (345, 344, 359, 360), (338, 337, 352, 353), (346, 345, 360, 361), (339, 338, 353, 354), (332, 256, 347), (0, 346, 361), (340, 339, 354, 355), (333, 332, 347, 348), (341, 340, 355, 356), (334, 333, 348, 349), (361, 360, 375, 376), (354, 353, 368, 369), (347, 256, 362), (0, 361, 376), (355, 354, 369, 370), (348, 347, 362, 363), (356, 355, 370, 371), (349, 348, 363, 364), (357, 356, 371, 372), (350, 349, 364, 365), (358, 357, 372, 373), (351, 350, 365, 366), (359, 358, 373, 374), (352, 351, 366, 367), (360, 359, 374, 375), (353, 352, 367, 368), (365, 364, 379, 380), (373, 372, 387, 388), (366, 365, 380, 381), (374, 373, 388, 389), (367, 366, 381, 382), (375, 374, 389, 390), (368, 367, 382, 383), (376, 375, 390, 391), (369, 368, 383, 384), (362, 256, 377), (0, 376, 391), (370, 369, 384, 385), (363, 362, 377, 378), (371, 370, 385, 386), (364, 363, 378, 379), (372, 371, 386, 387), (384, 383, 398, 399), (377, 256, 392), (0, 391, 406), (385, 384, 399, 400), (378, 377, 392, 393), (386, 385, 400, 401), (379, 378, 393, 394), (387, 386, 401, 402), (380, 379, 394, 395), (388, 387, 402, 403), (381, 380, 395, 396), (389, 388, 403, 404), (382, 381, 396, 397), (390, 389, 404, 405), (383, 382, 397, 398), (391, 390, 405, 406), (403, 402, 417, 418), (396, 395, 410, 411), (404, 403, 418, 419), (397, 396, 411, 412), (405, 404, 419, 420), (398, 397, 412, 413), (406, 405, 420, 421), (399, 398, 413, 414), (392, 256, 407), (0, 406, 421), (400, 399, 414, 415), (393, 392, 407, 408), (401, 400, 415, 416), (394, 393, 408, 409), (402, 401, 416, 417), (395, 394, 409, 410), (0, 421, 436), (415, 414, 429, 430), (408, 407, 422, 423), (416, 415, 430, 431), (409, 408, 423, 424), (417, 416, 431, 432), (410, 409, 424, 425), (418, 417, 432, 433), (411, 410, 425, 426), (419, 418, 433, 434), (412, 411, 426, 427), (420, 419, 434, 435), (413, 412, 427, 428), (421, 420, 435, 436), (414, 413, 428, 429), (407, 256, 422), (434, 433, 448, 449), (427, 426, 441, 442), (435, 434, 449, 450), (428, 427, 442, 443), (436, 435, 450, 451), (429, 428, 443, 444), (422, 256, 437), (0, 436, 451), (430, 429, 444, 445), (423, 422, 437, 438), (431, 430, 445, 446), (424, 423, 438, 439), (432, 431, 446, 447), (425, 424, 439, 440), (433, 432, 447, 448), (426, 425, 440, 441), (438, 437, 452, 453), (446, 445, 460, 461), (439, 438, 453, 454), (447, 446, 461, 462), (440, 439, 454, 455), (448, 447, 462, 463), (441, 440, 455, 456), (449, 448, 463, 464), (442, 441, 456, 457), (450, 449, 464, 465), (443, 442, 457, 458), (451, 450, 465, 466), (444, 443, 458, 459), (437, 256, 452), (0, 451, 466), (445, 444, 459, 460), (457, 456, 471, 472), (465, 464, 479, 480), (458, 457, 472, 473), (466, 465, 480, 481), (459, 458, 473, 474), (452, 256, 467), (0, 466, 481), (460, 459, 474, 475), (453, 452, 467, 468), (461, 460, 475, 476), (454, 453, 468, 469), (462, 461, 476, 477), (455, 454, 469, 470), (463, 462, 477, 478), (456, 455, 470, 471), (464, 463, 478, 479)])
me_sphere_002.materials.append(mat_material_001)
me_sphere_002.use_remesh_preserve_volume = False
me_sphere_002.use_remesh_preserve_attributes = False
me_sphere_002.use_mirror_vertex_groups = False
me_sphere_002.update()
me_sphere_001 = bpy.data.meshes.new('Sphere.001')
me_sphere_001.from_pydata([(1.083e-07, -2.341e-07, -0.009925), (0.0003779, 0.001899, 0.009734), (0.0007411, 0.003725, 0.009169), (0.001076, 0.005408, 0.008252), (0.001369, 0.006883, 0.007018), (0.00161, 0.008093, 0.005514), (0.001789, 0.008993, 0.003798), (0.001899, 0.009547, 0.001936), (0.001936, 0.009734, 4.057e-10), (0.001899, 0.009547, -0.001936), (0.001789, 0.008993, -0.003798), (0.00161, 0.008093, -0.005514), (0.001369, 0.006883, -0.007018), (0.001076, 0.005408, -0.008252), (0.0007411, 0.003725, -0.009169), (0.0003779, 0.001899, -0.009734), (0.0007411, 0.001789, 0.009734), (0.001454, 0.003509, 0.009169), (0.00211, 0.005094, 0.008252), (0.002686, 0.006483, 0.007018), (0.003158, 0.007624, 0.005514), (0.003509, 0.008471, 0.003798), (0.003725, 0.008993, 0.001936), (0.003798, 0.009169, 4.057e-10), (0.003725, 0.008993, -0.001936), (0.003509, 0.008471, -0.003798), (0.003158, 0.007624, -0.005514), (0.002686, 0.006483, -0.007018), (0.00211, 0.005094, -0.008252), (0.001454, 0.003509, -0.009169), (0.0007411, 0.001789, -0.009734), (0.001076, 0.00161, 0.009734), (0.00211, 0.003158, 0.009169), (0.003064, 0.004584, 0.008252), (0.003899, 0.005835, 0.007018), (0.004585, 0.006861, 0.005514), (0.005094, 0.007624, 0.003798), (0.005408, 0.008093, 0.001936), (0.005514, 0.008252, 4.057e-10), (0.005408, 0.008093, -0.001936), (0.005094, 0.007624, -0.003798), (0.004585, 0.006861, -0.005514), (0.003899, 0.005835, -0.007018), (0.003064, 0.004584, -0.008252), (0.00211, 0.003158, -0.009169), (0.001076, 0.00161, -0.009734), (0.001369, 0.001369, 0.009734), (0.002686, 0.002685, 0.009169), (0.003899, 0.003899, 0.008252), (0.004963, 0.004962, 0.007018), (0.005835, 0.005835, 0.005514), (0.006484, 0.006483, 0.003798), (0.006883, 0.006883, 0.001936), (0.007018, 0.007018, 4.057e-10), (0.006883, 0.006883, -0.001936), (0.006484, 0.006483, -0.003798), (0.005835, 0.005835, -0.005514), (0.004963, 0.004962, -0.007018), (0.003899, 0.003899, -0.008252), (0.002686, 0.002685, -0.009169), (0.001369, 0.001369, -0.009734), (0.00161, 0.001075, 0.009734), (0.003158, 0.00211, 0.009169), (0.004585, 0.003063, 0.008252), (0.005835, 0.003899, 0.007018), (0.006862, 0.004584, 0.005514), (0.007624, 0.005094, 0.003798), (0.008094, 0.005408, 0.001936), (0.008252, 0.005514, 4.057e-10), (0.008094, 0.005408, -0.001936), (0.007624, 0.005094, -0.003798), (0.006862, 0.004584, -0.005514), (0.005835, 0.003899, -0.007018), (0.004585, 0.003063, -0.008252), (0.003158, 0.00211, -0.009169), (0.00161, 0.001075, -0.009734), (0.001789, 0.0007407, 0.009734), (0.003509, 0.001453, 0.009169), (0.005094, 0.00211, 0.008252), (0.006484, 0.002685, 0.007018), (0.007624, 0.003158, 0.005514), (0.008472, 0.003509, 0.003798), (0.008993, 0.003725, 0.001936), (0.00917, 0.003798, 4.057e-10), (0.008993, 0.003725, -0.001936), (0.008472, 0.003509, -0.003798), (0.007624, 0.003158, -0.005514), (0.006484, 0.002685, -0.007018), (0.005094, 0.00211, -0.008252), (0.003509, 0.001453, -0.009169), (0.001789, 0.0007407, -0.009734), (0.001899, 0.0003775, 0.009734), (0.003725, 0.0007407, 0.009169), (0.005408, 0.001075, 0.008252), (0.006883, 0.001369, 0.007018), (0.008094, 0.00161, 0.005514), (0.008993, 0.001789, 0.003798), (0.009547, 0.001899, 0.001936), (0.009734, 0.001936, 4.057e-10), (0.009547, 0.001899, -0.001936), (0.008993, 0.001789, -0.003798), (0.008094, 0.00161, -0.005514), (0.006883, 0.001369, -0.007018), (0.005408, 0.001075, -0.008252), (0.003725, 0.0007407, -0.009169), (0.001899, 0.0003775, -0.009734), (0.001936, -2.341e-07, 0.009734), (0.003798, -2.34e-07, 0.009169), (0.005514, -2.339e-07, 0.008252), (0.007018, -2.34e-07, 0.007018), (0.008252, -2.342e-07, 0.005514), (0.00917, -2.336e-07, 0.003798), (0.009734, -2.348e-07, 0.001936), (0.009925, -2.346e-07, 4.057e-10), (0.009734, -2.348e-07, -0.001936), (0.00917, -2.331e-07, -0.003798), (0.008252, -2.342e-07, -0.005514), (0.007018, -2.34e-07, -0.007018), (0.005514, -2.342e-07, -0.008252), (0.003798, -2.339e-07, -0.009169), (0.001936, -2.339e-07, -0.009734), (0.001899, -0.000378, 0.009734), (0.003725, -0.0007412, 0.009169), (0.005408, -0.001076, 0.008252), (0.006883, -0.001369, 0.007018), (0.008094, -0.00161, 0.005514), (0.008993, -0.001789, 0.003798), (0.009547, -0.001899, 0.001936), (0.009734, -0.001936, 4.057e-10), (0.009547, -0.001899, -0.001936), (0.008993, -0.001789, -0.003798), (0.008094, -0.00161, -0.005514), (0.006883, -0.001369, -0.007018), (0.005408, -0.001076, -0.008252), (0.003725, -0.0007412, -0.009169), (0.001899, -0.000378, -0.009734), (0.001789, -0.0007412, 0.009734), (0.003509, -0.001454, 0.009169), (0.005094, -0.00211, 0.008252), (0.006484, -0.002686, 0.007018), (0.007624, -0.003158, 0.005514), (0.008472, -0.003509, 0.003798), (0.008993, -0.003725, 0.001936), (0.00917, -0.003798, 4.057e-10), (0.008993, -0.003725, -0.001936), (0.008472, -0.003509, -0.003798), (0.007624, -0.003158, -0.005514), (0.006484, -0.002686, -0.007018), (0.005094, -0.00211, -0.008252), (0.003509, -0.001454, -0.009169), (0.001789, -0.0007412, -0.009734), (0.00161, -0.001076, 0.009734), (0.003158, -0.00211, 0.009169), (0.004585, -0.003064, 0.008252), (0.005835, -0.003899, 0.007018), (0.006862, -0.004585, 0.005514), (0.007624, -0.005094, 0.003798), (0.008094, -0.005408, 0.001936), (0.008252, -0.005514, 4.057e-10), (0.008094, -0.005408, -0.001936), (0.007624, -0.005094, -0.003798), (0.006862, -0.004585, -0.005514), (0.005835, -0.003899, -0.007018), (0.004585, -0.003064, -0.008252), (0.003158, -0.00211, -0.009169), (0.00161, -0.001076, -0.009734), (0.001369, -0.001369, 0.009734), (0.002686, -0.002686, 0.009169), (0.003899, -0.003899, 0.008252), (0.004963, -0.004963, 0.007018), (0.005835, -0.005835, 0.005514), (0.006484, -0.006484, 0.003798), (0.006883, -0.006883, 0.001936), (0.007018, -0.007018, 4.057e-10), (0.006883, -0.006883, -0.001936), (0.006484, -0.006484, -0.003798), (0.005835, -0.005835, -0.005514), (0.004963, -0.004963, -0.007018), (0.003899, -0.003899, -0.008252), (0.002686, -0.002686, -0.009169), (0.001369, -0.001369, -0.009734), (0.001076, -0.00161, 0.009734), (0.00211, -0.003158, 0.009169), (0.003064, -0.004585, 0.008252), (0.003899, -0.005835, 0.007018), (0.004585, -0.006862, 0.005514), (0.005094, -0.007624, 0.003798), (0.005408, -0.008094, 0.001936), (0.005514, -0.008252, 4.057e-10), (0.005408, -0.008094, -0.001936), (0.005094, -0.007624, -0.003798), (0.004585, -0.006862, -0.005514), (0.003899, -0.005835, -0.007018), (0.003064, -0.004585, -0.008252), (0.00211, -0.003158, -0.009169), (0.001076, -0.00161, -0.009734), (0.0007411, -0.001789, 0.009734), (0.001454, -0.003509, 0.009169), (0.00211, -0.005094, 0.008252), (0.002686, -0.006484, 0.007018), (0.003158, -0.007624, 0.005514), (0.003509, -0.008472, 0.003798), (0.003725, -0.008993, 0.001936), (0.003798, -0.00917, 4.057e-10), (0.003725, -0.008993, -0.001936), (0.003509, -0.008472, -0.003798), (0.003158, -0.007624, -0.005514), (0.002686, -0.006484, -0.007018), (0.00211, -0.005094, -0.008252), (0.001454, -0.003509, -0.009169), (0.0007411, -0.001789, -0.009734), (0.0003779, -0.001899, 0.009734), (0.0007411, -0.003725, 0.009169), (0.001076, -0.005408, 0.008252), (0.001369, -0.006883, 0.007018), (0.00161, -0.008094, 0.005514), (0.001789, -0.008993, 0.003798), (0.001899, -0.009547, 0.001936), (0.001936, -0.009734, 4.057e-10), (0.001899, -0.009547, -0.001936), (0.001789, -0.008993, -0.003798), (0.00161, -0.008094, -0.005514), (0.001369, -0.006883, -0.007018), (0.001076, -0.005408, -0.008252), (0.0007411, -0.003725, -0.009169), (0.0003779, -0.001899, -0.009734), (1.083e-07, -0.001936, 0.009734), (1.087e-07, -0.003798, 0.009169), (1.086e-07, -0.005514, 0.008252), (1.081e-07, -0.007018, 0.007018), (1.075e-07, -0.008252, 0.005514), (1.09e-07, -0.00917, 0.003798), (1.075e-07, -0.009734, 0.001936), (1.073e-07, -0.009925, 4.057e-10), (1.075e-07, -0.009734, -0.001936), (1.09e-07, -0.00917, -0.003798), (1.075e-07, -0.008252, -0.005514), (1.081e-07, -0.007018, -0.007018), (1.082e-07, -0.005514, -0.008252), (1.084e-07, -0.003798, -0.009169), (1.084e-07, -0.001936, -0.009734), (-0.0003776, -0.001899, 0.009734), (-0.0007409, -0.003725, 0.009169), (-0.001076, -0.005408, 0.008252), (-0.001369, -0.006883, 0.007018), (-0.00161, -0.008094, 0.005514), (-0.001789, -0.008993, 0.003798), (-0.001899, -0.009547, 0.001936), (-0.001936, -0.009734, 4.057e-10), (-0.001899, -0.009547, -0.001936), (-0.001789, -0.008993, -0.003798), (-0.00161, -0.008094, -0.005514), (-0.001369, -0.006883, -0.007018), (-0.001076, -0.005408, -0.008252), (-0.0007409, -0.003725, -0.009169), (-0.0003776, -0.001899, -0.009734), (1.071e-07, -2.371e-07, 0.009925), (-0.0007409, -0.001789, 0.009734), (-0.001453, -0.003509, 0.009169), (-0.00211, -0.005094, 0.008252), (-0.002686, -0.006484, 0.007018), (-0.003158, -0.007624, 0.005514), (-0.003509, -0.008472, 0.003798), (-0.003725, -0.008993, 0.001936), (-0.003798, -0.00917, 4.057e-10), (-0.003725, -0.008993, -0.001936), (-0.003509, -0.008472, -0.003798), (-0.003158, -0.007624, -0.005514), (-0.002686, -0.006484, -0.007018), (-0.00211, -0.005094, -0.008252), (-0.001453, -0.003509, -0.009169), (-0.0007409, -0.001789, -0.009734), (-0.001076, -0.00161, 0.009734), (-0.00211, -0.003158, 0.009169), (-0.003063, -0.004585, 0.008252), (-0.003899, -0.005835, 0.007018), (-0.004585, -0.006862, 0.005514), (-0.005094, -0.007624, 0.003798), (-0.005408, -0.008094, 0.001936), (-0.005514, -0.008252, 4.057e-10), (-0.005408, -0.008094, -0.001936), (-0.005094, -0.007624, -0.003798), (-0.004585, -0.006862, -0.005514), (-0.003899, -0.005835, -0.007018), (-0.003063, -0.004585, -0.008252), (-0.00211, -0.003158, -0.009169), (-0.001076, -0.00161, -0.009734), (-0.001369, -0.001369, 0.009734), (-0.002686, -0.002686, 0.009169), (-0.003899, -0.003899, 0.008252), (-0.004962, -0.004963, 0.007018), (-0.005835, -0.005835, 0.005514), (-0.006484, -0.006484, 0.003798), (-0.006883, -0.006883, 0.001936), (-0.007018, -0.007018, 4.057e-10), (-0.006883, -0.006883, -0.001936), (-0.006484, -0.006484, -0.003798), (-0.005835, -0.005835, -0.005514), (-0.004962, -0.004963, -0.007018), (-0.003899, -0.003899, -0.008252), (-0.002686, -0.002686, -0.009169), (-0.001369, -0.001369, -0.009734), (-0.00161, -0.001076, 0.009734), (-0.003158, -0.00211, 0.009169), (-0.004585, -0.003064, 0.008252), (-0.005835, -0.003899, 0.007018), (-0.006861, -0.004585, 0.005514), (-0.007624, -0.005094, 0.003798), (-0.008094, -0.005408, 0.001936), (-0.008252, -0.005514, 4.057e-10), (-0.008094, -0.005408, -0.001936), (-0.007624, -0.005094, -0.003798), (-0.006861, -0.004585, -0.005514), (-0.005835, -0.003899, -0.007018), (-0.004585, -0.003064, -0.008252), (-0.003158, -0.00211, -0.009169), (-0.00161, -0.001076, -0.009734), (-0.001789, -0.0007412, 0.009734), (-0.003509, -0.001454, 0.009169), (-0.005094, -0.00211, 0.008252), (-0.006484, -0.002686, 0.007018), (-0.007624, -0.003158, 0.005514), (-0.008471, -0.003509, 0.003798), (-0.008993, -0.003725, 0.001936), (-0.009169, -0.003798, 4.057e-10), (-0.008993, -0.003725, -0.001936), (-0.008471, -0.003509, -0.003798), (-0.007624, -0.003158, -0.005514), (-0.006484, -0.002686, -0.007018), (-0.005094, -0.00211, -0.008252), (-0.003509, -0.001454, -0.009169), (-0.001789, -0.0007412, -0.009734), (-0.001899, -0.000378, 0.009734), (-0.003725, -0.0007412, 0.009169), (-0.005408, -0.001076, 0.008252), (-0.006883, -0.001369, 0.007018), (-0.008094, -0.00161, 0.005514), (-0.008993, -0.001789, 0.003798), (-0.009547, -0.001899, 0.001936), (-0.009734, -0.001936, 4.057e-10), (-0.009547, -0.001899, -0.001936), (-0.008993, -0.001789, -0.003798), (-0.008094, -0.00161, -0.005514), (-0.006883, -0.001369, -0.007018), (-0.005408, -0.001076, -0.008252), (-0.003725, -0.0007412, -0.009169), (-0.001899, -0.000378, -0.009734), (-0.001936, -2.339e-07, 0.009734), (-0.003798, -2.336e-07, 0.009169), (-0.005514, -2.336e-07, 0.008252), (-0.007018, -2.327e-07, 0.007018), (-0.008252, -2.322e-07, 0.005514), (-0.009169, -2.34e-07, 0.003798), (-0.009734, -2.318e-07, 0.001936), (-0.009925, -2.322e-07, 4.057e-10), (-0.009734, -2.318e-07, -0.001936), (-0.009169, -2.34e-07, -0.003798), (-0.008252, -2.322e-07, -0.005514), (-0.007018, -2.327e-07, -0.007018), (-0.005514, -2.334e-07, -0.008252), (-0.003798, -2.333e-07, -0.009169), (-0.001936, -2.34e-07, -0.009734), (-0.001899, 0.0003775, 0.009734), (-0.003725, 0.0007407, 0.009169), (-0.005408, 0.001075, 0.008252), (-0.006883, 0.001369, 0.007018), (-0.008094, 0.00161, 0.005514), (-0.008993, 0.001789, 0.003798), (-0.009547, 0.001899, 0.001936), (-0.009734, 0.001936, 4.057e-10), (-0.009547, 0.001899, -0.001936), (-0.008993, 0.001789, -0.003798), (-0.008094, 0.00161, -0.005514), (-0.006883, 0.001369, -0.007018), (-0.005408, 0.001075, -0.008252), (-0.003725, 0.0007407, -0.009169), (-0.001899, 0.0003775, -0.009734), (-0.001789, 0.0007407, 0.009734), (-0.003509, 0.001453, 0.009169), (-0.005094, 0.00211, 0.008252), (-0.006484, 0.002685, 0.007018), (-0.007624, 0.003158, 0.005514), (-0.008471, 0.003509, 0.003798), (-0.008993, 0.003725, 0.001936), (-0.009169, 0.003798, 4.057e-10), (-0.008993, 0.003725, -0.001936), (-0.008471, 0.003509, -0.003798), (-0.007624, 0.003158, -0.005514), (-0.006484, 0.002685, -0.007018), (-0.005094, 0.00211, -0.008252), (-0.003509, 0.001453, -0.009169), (-0.001789, 0.0007407, -0.009734), (-0.00161, 0.001075, 0.009734), (-0.003158, 0.00211, 0.009169), (-0.004585, 0.003063, 0.008252), (-0.005835, 0.003899, 0.007018), (-0.006861, 0.004584, 0.005514), (-0.007624, 0.005094, 0.003798), (-0.008094, 0.005408, 0.001936), (-0.008252, 0.005514, 4.057e-10), (-0.008094, 0.005408, -0.001936), (-0.007624, 0.005094, -0.003798), (-0.006861, 0.004584, -0.005514), (-0.005835, 0.003899, -0.007018), (-0.004585, 0.003063, -0.008252), (-0.003158, 0.00211, -0.009169), (-0.00161, 0.001075, -0.009734), (-0.001369, 0.001369, 0.009734), (-0.002686, 0.002685, 0.009169), (-0.003899, 0.003899, 0.008252), (-0.004962, 0.004962, 0.007018), (-0.005835, 0.005835, 0.005514), (-0.006484, 0.006483, 0.003798), (-0.006883, 0.006883, 0.001936), (-0.007018, 0.007018, 4.057e-10), (-0.006883, 0.006883, -0.001936), (-0.006484, 0.006483, -0.003798), (-0.005835, 0.005835, -0.005514), (-0.004962, 0.004962, -0.007018), (-0.003899, 0.003899, -0.008252), (-0.002686, 0.002685, -0.009169), (-0.001369, 0.001369, -0.009734), (-0.001076, 0.00161, 0.009734), (-0.00211, 0.003158, 0.009169), (-0.003063, 0.004584, 0.008252), (-0.003899, 0.005835, 0.007018), (-0.004585, 0.006861, 0.005514), (-0.005094, 0.007624, 0.003798), (-0.005408, 0.008093, 0.001936), (-0.005514, 0.008252, 4.057e-10), (-0.005408, 0.008093, -0.001936), (-0.005094, 0.007624, -0.003798), (-0.004585, 0.006861, -0.005514), (-0.003899, 0.005835, -0.007018), (-0.003063, 0.004584, -0.008252), (-0.00211, 0.003158, -0.009169), (-0.001076, 0.00161, -0.009734), (-0.0007409, 0.001789, 0.009734), (-0.001453, 0.003509, 0.009169), (-0.00211, 0.005094, 0.008252), (-0.002686, 0.006483, 0.007018), (-0.003158, 0.007624, 0.005514), (-0.003509, 0.008471, 0.003798), (-0.003725, 0.008993, 0.001936), (-0.003798, 0.009169, 4.057e-10), (-0.003725, 0.008993, -0.001936), (-0.003509, 0.008471, -0.003798), (-0.003158, 0.007624, -0.005514), (-0.002686, 0.006483, -0.007018), (-0.00211, 0.005094, -0.008252), (-0.001453, 0.003509, -0.009169), (-0.0007409, 0.001789, -0.009734), (-0.0003776, 0.001899, 0.009734), (-0.0007409, 0.003725, 0.009169), (-0.001076, 0.005408, 0.008252), (-0.001369, 0.006883, 0.007018), (-0.00161, 0.008093, 0.005514), (-0.001789, 0.008993, 0.003798), (-0.001899, 0.009547, 0.001936), (-0.001936, 0.009734, 4.057e-10), (-0.001899, 0.009547, -0.001936), (-0.001789, 0.008993, -0.003798), (-0.00161, 0.008093, -0.005514), (-0.001369, 0.006883, -0.007018), (-0.001076, 0.005408, -0.008252), (-0.0007409, 0.003725, -0.009169), (-0.0003776, 0.001899, -0.009734), (1.087e-07, 0.001936, 0.009734), (1.091e-07, 0.003798, 0.009169), (1.094e-07, 0.005514, 0.008252), (1.098e-07, 0.007018, 0.007018), (1.11e-07, 0.008252, 0.005514), (1.09e-07, 0.009169, 0.003798), (1.109e-07, 0.009734, 0.001936), (1.11e-07, 0.009925, 4.057e-10), (1.109e-07, 0.009734, -0.001936), (1.09e-07, 0.009169, -0.003798), (1.11e-07, 0.008252, -0.005514), (1.098e-07, 0.007018, -0.007018), (1.095e-07, 0.005514, -0.008252), (1.091e-07, 0.003798, -0.009169), (1.085e-07, 0.001936, -0.009734)], [], [(479, 478, 12, 13), (472, 471, 5, 6), (480, 479, 13, 14), (473, 472, 6, 7), (481, 480, 14, 15), (474, 473, 7, 8), (467, 256, 1), (0, 481, 15), (475, 474, 8, 9), (468, 467, 1, 2), (476, 475, 9, 10), (469, 468, 2, 3), (477, 476, 10, 11), (470, 469, 3, 4), (478, 477, 11, 12), (471, 470, 4, 5), (12, 11, 26, 27), (5, 4, 19, 20), (13, 12, 27, 28), (6, 5, 20, 21), (14, 13, 28, 29), (7, 6, 21, 22), (15, 14, 29, 30), (8, 7, 22, 23), (1, 256, 16), (0, 15, 30), (9, 8, 23, 24), (2, 1, 16, 17), (10, 9, 24, 25), (3, 2, 17, 18), (11, 10, 25, 26), (4, 3, 18, 19), (16, 256, 31), (0, 30, 45), (24, 23, 38, 39), (17, 16, 31, 32), (25, 24, 39, 40), (18, 17, 32, 33), (26, 25, 40, 41), (19, 18, 33, 34), (27, 26, 41, 42), (20, 19, 34, 35), (28, 27, 42, 43), (21, 20, 35, 36), (29, 28, 43, 44), (22, 21, 36, 37), (30, 29, 44, 45), (23, 22, 37, 38), (35, 34, 49, 50), (43, 42, 57, 58), (36, 35, 50, 51), (44, 43, 58, 59), (37, 36, 51, 52), (45, 44, 59, 60), (38, 37, 52, 53), (31, 256, 46), (0, 45, 60), (39, 38, 53, 54), (32, 31, 46, 47), (40, 39, 54, 55), (33, 32, 47, 48), (41, 40, 55, 56), (34, 33, 48, 49), (42, 41, 56, 57), (54, 53, 68, 69), (47, 46, 61, 62), (55, 54, 69, 70), (48, 47, 62, 63), (56, 55, 70, 71), (49, 48, 63, 64), (57, 56, 71, 72), (50, 49, 64, 65), (58, 57, 72, 73), (51, 50, 65, 66), (59, 58, 73, 74), (52, 51, 66, 67), (60, 59, 74, 75), (53, 52, 67, 68), (46, 256, 61), (0, 60, 75), (73, 72, 87, 88), (66, 65, 80, 81), (74, 73, 88, 89), (67, 66, 81, 82), (75, 74, 89, 90), (68, 67, 82, 83), (61, 256, 76), (0, 75, 90), (69, 68, 83, 84), (62, 61, 76, 77), (70, 69, 84, 85), (63, 62, 77, 78), (71, 70, 85, 86), (64, 63, 78, 79), (72, 71, 86, 87), (65, 64, 79, 80), (77, 76, 91, 92), (85, 84, 99, 100), (78, 77, 92, 93), (86, 85, 100, 101), (79, 78, 93, 94), (87, 86, 101, 102), (80, 79, 94, 95), (88, 87, 102, 103), (81, 80, 95, 96), (89, 88, 103, 104), (82, 81, 96, 97), (90, 89, 104, 105), (83, 82, 97, 98), (76, 256, 91), (0, 90, 105), (84, 83, 98, 99), (96, 95, 110, 111), (104, 103, 118, 119), (97, 96, 111, 112), (105, 104, 119, 120), (98, 97, 112, 113), (91, 256, 106), (0, 105, 120), (99, 98, 113, 114), (92, 91, 106, 107), (100, 99, 114, 115), (93, 92, 107, 108), (101, 100, 115, 116), (94, 93, 108, 109), (102, 101, 116, 117), (95, 94, 109, 110), (103, 102, 117, 118), (115, 114, 129, 130), (108, 107, 122, 123), (116, 115, 130, 131), (109, 108, 123, 124), (117, 116, 131, 132), (110, 109, 124, 125), (118, 117, 132, 133), (111, 110, 125, 126), (119, 118, 133, 134), (112, 111, 126, 127), (120, 119, 134, 135), (113, 112, 127, 128), (106, 256, 121), (0, 120, 135), (114, 113, 128, 129), (107, 106, 121, 122), (134, 133, 148, 149), (127, 126, 141, 142), (135, 134, 149, 150), (128, 127, 142, 143), (121, 256, 136), (0, 135, 150), (129, 128, 143, 144), (122, 121, 136, 137), (130, 129, 144, 145), (123, 122, 137, 138), (131, 130, 145, 146), (124, 123, 138, 139), (132, 131, 146, 147), (125, 124, 139, 140), (133, 132, 147, 148), (126, 125, 140, 141), (146, 145, 160, 161), (139, 138, 153, 154), (147, 146, 161, 162), (140, 139, 154, 155), (148, 147, 162, 163), (141, 140, 155, 156), (149, 148, 163, 164), (142, 141, 156, 157), (150, 149, 164, 165), (143, 142, 157, 158), (136, 256, 151), (0, 150, 165), (144, 143, 158, 159), (137, 136, 151, 152), (145, 144, 159, 160), (138, 137, 152, 153), (165, 164, 179, 180), (158, 157, 172, 173), (151, 256, 166), (0, 165, 180), (159, 158, 173, 174), (152, 151, 166, 167), (160, 159, 174, 175), (153, 152, 167, 168), (161, 160, 175, 176), (154, 153, 168, 169), (162, 161, 176, 177), (155, 154, 169, 170), (163, 162, 177, 178), (156, 155, 170, 171), (164, 163, 178, 179), (157, 156, 171, 172), (169, 168, 183, 184), (177, 176, 191, 192), (170, 169, 184, 185), (178, 177, 192, 193), (171, 170, 185, 186), (179, 178, 193, 194), (172, 171, 186, 187), (180, 179, 194, 195), (173, 172, 187, 188), (166, 256, 181), (0, 180, 195), (174, 173, 188, 189), (167, 166, 181, 182), (175, 174, 189, 190), (168, 167, 182, 183), (176, 175, 190, 191), (188, 187, 202, 203), (181, 256, 196), (0, 195, 210), (189, 188, 203, 204), (182, 181, 196, 197), (190, 189, 204, 205), (183, 182, 197, 198), (191, 190, 205, 206), (184, 183, 198, 199), (192, 191, 206, 207), (185, 184, 199, 200), (193, 192, 207, 208), (186, 185, 200, 201), (194, 193, 208, 209), (187, 186, 201, 202), (195, 194, 209, 210), (207, 206, 221, 222), (200, 199, 214, 215), (208, 207, 222, 223), (201, 200, 215, 216), (209, 208, 223, 224), (202, 201, 216, 217), (210, 209, 224, 225), (203, 202, 217, 218), (196, 256, 211), (0, 210, 225), (204, 203, 218, 219), (197, 196, 211, 212), (205, 204, 219, 220), (198, 197, 212, 213), (206, 205, 220, 221), (199, 198, 213, 214), (211, 256, 226), (0, 225, 240), (219, 218, 233, 234), (212, 211, 226, 227), (220, 219, 234, 235), (213, 212, 227, 228), (221, 220, 235, 236), (214, 213, 228, 229), (222, 221, 236, 237), (215, 214, 229, 230), (223, 222, 237, 238), (216, 215, 230, 231), (224, 223, 238, 239), (217, 216, 231, 232), (225, 224, 239, 240), (218, 217, 232, 233), (230, 229, 244, 245), (238, 237, 252, 253), (231, 230, 245, 246), (239, 238, 253, 254), (232, 231, 246, 247), (240, 239, 254, 255), (233, 232, 247, 248), (226, 256, 241), (0, 240, 255), (234, 233, 248, 249), (227, 226, 241, 242), (235, 234, 249, 250), (228, 227, 242, 243), (236, 235, 250, 251), (229, 228, 243, 244), (237, 236, 251, 252), (249, 248, 264, 265), (242, 241, 257, 258), (250, 249, 265, 266), (243, 242, 258, 259), (251, 250, 266, 267), (244, 243, 259, 260), (252, 251, 267, 268), (245, 244, 260, 261), (253, 252, 268, 269), (246, 245, 261, 262), (254, 253, 269, 270), (247, 246, 262, 263), (255, 254, 270, 271), (248, 247, 263, 264), (241, 256, 257), (0, 255, 271), (269, 268, 283, 284), (262, 261, 276, 277), (270, 269, 284, 285), (263, 262, 277, 278), (271, 270, 285, 286), (264, 263, 278, 279), (257, 256, 272), (0, 271, 286), (265, 264, 279, 280), (258, 257, 272, 273), (266, 265, 280, 281), (259, 258, 273, 274), (267, 266, 281, 282), (260, 259, 274, 275), (268, 267, 282, 283), (261, 260, 275, 276), (281, 280, 295, 296), (274, 273, 288, 289), (282, 281, 296, 297), (275, 274, 289, 290), (283, 282, 297, 298), (276, 275, 290, 291), (284, 283, 298, 299), (277, 276, 291, 292), (285, 284, 299, 300), (278, 277, 292, 293), (286, 285, 300, 301), (279, 278, 293, 294), (272, 256, 287), (0, 286, 301), (280, 279, 294, 295), (273, 272, 287, 288), (300, 299, 314, 315), (293, 292, 307, 308), (301, 300, 315, 316), (294, 293, 308, 309), (287, 256, 302), (0, 301, 316), (295, 294, 309, 310), (288, 287, 302, 303), (296, 295, 310, 311), (289, 288, 303, 304), (297, 296, 311, 312), (290, 289, 304, 305), (298, 297, 312, 313), (291, 290, 305, 306), (299, 298, 313, 314), (292, 291, 306, 307), (304, 303, 318, 319), (312, 311, 326, 327), (305, 304, 319, 320), (313, 312, 327, 328), (306, 305, 320, 321), (314, 313, 328, 329), (307, 306, 321, 322), (315, 314, 329, 330), (308, 307, 322, 323), (316, 315, 330, 331), (309, 308, 323, 324), (302, 256, 317), (0, 316, 331), (310, 309, 324, 325), (303, 302, 317, 318), (311, 310, 325, 326), (323, 322, 337, 338), (331, 330, 345, 346), (324, 323, 338, 339), (317, 256, 332), (0, 331, 346), (325, 324, 339, 340), (318, 317, 332, 333), (326, 325, 340, 341), (319, 318, 333, 334), (327, 326, 341, 342), (320, 319, 334, 335), (328, 327, 342, 343), (321, 320, 335, 336), (329, 328, 343, 344), (322, 321, 336, 337), (330, 329, 344, 345), (342, 341, 356, 357), (335, 334, 349, 350), (343, 342, 357, 358), (336, 335, 350, 351), (344, 343, 358, 359), (337, 336, 351, 352), (345, 344, 359, 360), (338, 337, 352, 353), (346, 345, 360, 361), (339, 338, 353, 354), (332, 256, 347), (0, 346, 361), (340, 339, 354, 355), (333, 332, 347, 348), (341, 340, 355, 356), (334, 333, 348, 349), (361, 360, 375, 376), (354, 353, 368, 369), (347, 256, 362), (0, 361, 376), (355, 354, 369, 370), (348, 347, 362, 363), (356, 355, 370, 371), (349, 348, 363, 364), (357, 356, 371, 372), (350, 349, 364, 365), (358, 357, 372, 373), (351, 350, 365, 366), (359, 358, 373, 374), (352, 351, 366, 367), (360, 359, 374, 375), (353, 352, 367, 368), (365, 364, 379, 380), (373, 372, 387, 388), (366, 365, 380, 381), (374, 373, 388, 389), (367, 366, 381, 382), (375, 374, 389, 390), (368, 367, 382, 383), (376, 375, 390, 391), (369, 368, 383, 384), (362, 256, 377), (0, 376, 391), (370, 369, 384, 385), (363, 362, 377, 378), (371, 370, 385, 386), (364, 363, 378, 379), (372, 371, 386, 387), (384, 383, 398, 399), (377, 256, 392), (0, 391, 406), (385, 384, 399, 400), (378, 377, 392, 393), (386, 385, 400, 401), (379, 378, 393, 394), (387, 386, 401, 402), (380, 379, 394, 395), (388, 387, 402, 403), (381, 380, 395, 396), (389, 388, 403, 404), (382, 381, 396, 397), (390, 389, 404, 405), (383, 382, 397, 398), (391, 390, 405, 406), (403, 402, 417, 418), (396, 395, 410, 411), (404, 403, 418, 419), (397, 396, 411, 412), (405, 404, 419, 420), (398, 397, 412, 413), (406, 405, 420, 421), (399, 398, 413, 414), (392, 256, 407), (0, 406, 421), (400, 399, 414, 415), (393, 392, 407, 408), (401, 400, 415, 416), (394, 393, 408, 409), (402, 401, 416, 417), (395, 394, 409, 410), (0, 421, 436), (415, 414, 429, 430), (408, 407, 422, 423), (416, 415, 430, 431), (409, 408, 423, 424), (417, 416, 431, 432), (410, 409, 424, 425), (418, 417, 432, 433), (411, 410, 425, 426), (419, 418, 433, 434), (412, 411, 426, 427), (420, 419, 434, 435), (413, 412, 427, 428), (421, 420, 435, 436), (414, 413, 428, 429), (407, 256, 422), (434, 433, 448, 449), (427, 426, 441, 442), (435, 434, 449, 450), (428, 427, 442, 443), (436, 435, 450, 451), (429, 428, 443, 444), (422, 256, 437), (0, 436, 451), (430, 429, 444, 445), (423, 422, 437, 438), (431, 430, 445, 446), (424, 423, 438, 439), (432, 431, 446, 447), (425, 424, 439, 440), (433, 432, 447, 448), (426, 425, 440, 441), (438, 437, 452, 453), (446, 445, 460, 461), (439, 438, 453, 454), (447, 446, 461, 462), (440, 439, 454, 455), (448, 447, 462, 463), (441, 440, 455, 456), (449, 448, 463, 464), (442, 441, 456, 457), (450, 449, 464, 465), (443, 442, 457, 458), (451, 450, 465, 466), (444, 443, 458, 459), (437, 256, 452), (0, 451, 466), (445, 444, 459, 460), (457, 456, 471, 472), (465, 464, 479, 480), (458, 457, 472, 473), (466, 465, 480, 481), (459, 458, 473, 474), (452, 256, 467), (0, 466, 481), (460, 459, 474, 475), (453, 452, 467, 468), (461, 460, 475, 476), (454, 453, 468, 469), (462, 461, 476, 477), (455, 454, 469, 470), (463, 462, 477, 478), (456, 455, 470, 471), (464, 463, 478, 479)])
me_sphere_001.materials.append(mat_material_001)
me_sphere_001.use_remesh_preserve_volume = False
me_sphere_001.use_remesh_preserve_attributes = False
me_sphere_001.use_mirror_vertex_groups = False
me_sphere_001.update()
me_sphere = bpy.data.meshes.new('Sphere')
me_sphere.from_pydata([(1.083e-07, -2.341e-07, -0.009925), (0.0003779, 0.001899, 0.009734), (0.0007411, 0.003725, 0.009169), (0.001076, 0.005408, 0.008252), (0.001369, 0.006883, 0.007018), (0.00161, 0.008093, 0.005514), (0.001789, 0.008993, 0.003798), (0.001899, 0.009547, 0.001936), (0.001936, 0.009734, 4.057e-10), (0.001899, 0.009547, -0.001936), (0.001789, 0.008993, -0.003798), (0.00161, 0.008093, -0.005514), (0.001369, 0.006883, -0.007018), (0.001076, 0.005408, -0.008252), (0.0007411, 0.003725, -0.009169), (0.0003779, 0.001899, -0.009734), (0.0007411, 0.001789, 0.009734), (0.001454, 0.003509, 0.009169), (0.00211, 0.005094, 0.008252), (0.002686, 0.006483, 0.007018), (0.003158, 0.007624, 0.005514), (0.003509, 0.008471, 0.003798), (0.003725, 0.008993, 0.001936), (0.003798, 0.009169, 4.057e-10), (0.003725, 0.008993, -0.001936), (0.003509, 0.008471, -0.003798), (0.003158, 0.007624, -0.005514), (0.002686, 0.006483, -0.007018), (0.00211, 0.005094, -0.008252), (0.001454, 0.003509, -0.009169), (0.0007411, 0.001789, -0.009734), (0.001076, 0.00161, 0.009734), (0.00211, 0.003158, 0.009169), (0.003064, 0.004584, 0.008252), (0.003899, 0.005835, 0.007018), (0.004585, 0.006861, 0.005514), (0.005094, 0.007624, 0.003798), (0.005408, 0.008093, 0.001936), (0.005514, 0.008252, 4.057e-10), (0.005408, 0.008093, -0.001936), (0.005094, 0.007624, -0.003798), (0.004585, 0.006861, -0.005514), (0.003899, 0.005835, -0.007018), (0.003064, 0.004584, -0.008252), (0.00211, 0.003158, -0.009169), (0.001076, 0.00161, -0.009734), (0.001369, 0.001369, 0.009734), (0.002686, 0.002685, 0.009169), (0.003899, 0.003899, 0.008252), (0.004963, 0.004962, 0.007018), (0.005835, 0.005835, 0.005514), (0.006484, 0.006483, 0.003798), (0.006883, 0.006883, 0.001936), (0.007018, 0.007018, 4.057e-10), (0.006883, 0.006883, -0.001936), (0.006484, 0.006483, -0.003798), (0.005835, 0.005835, -0.005514), (0.004963, 0.004962, -0.007018), (0.003899, 0.003899, -0.008252), (0.002686, 0.002685, -0.009169), (0.001369, 0.001369, -0.009734), (0.00161, 0.001075, 0.009734), (0.003158, 0.00211, 0.009169), (0.004585, 0.003063, 0.008252), (0.005835, 0.003899, 0.007018), (0.006862, 0.004584, 0.005514), (0.007624, 0.005094, 0.003798), (0.008094, 0.005408, 0.001936), (0.008252, 0.005514, 4.057e-10), (0.008094, 0.005408, -0.001936), (0.007624, 0.005094, -0.003798), (0.006862, 0.004584, -0.005514), (0.005835, 0.003899, -0.007018), (0.004585, 0.003063, -0.008252), (0.003158, 0.00211, -0.009169), (0.00161, 0.001075, -0.009734), (0.001789, 0.0007407, 0.009734), (0.003509, 0.001453, 0.009169), (0.005094, 0.00211, 0.008252), (0.006484, 0.002685, 0.007018), (0.007624, 0.003158, 0.005514), (0.008472, 0.003509, 0.003798), (0.008993, 0.003725, 0.001936), (0.00917, 0.003798, 4.057e-10), (0.008993, 0.003725, -0.001936), (0.008472, 0.003509, -0.003798), (0.007624, 0.003158, -0.005514), (0.006484, 0.002685, -0.007018), (0.005094, 0.00211, -0.008252), (0.003509, 0.001453, -0.009169), (0.001789, 0.0007407, -0.009734), (0.001899, 0.0003775, 0.009734), (0.003725, 0.0007407, 0.009169), (0.005408, 0.001075, 0.008252), (0.006883, 0.001369, 0.007018), (0.008094, 0.00161, 0.005514), (0.008993, 0.001789, 0.003798), (0.009547, 0.001899, 0.001936), (0.009734, 0.001936, 4.057e-10), (0.009547, 0.001899, -0.001936), (0.008993, 0.001789, -0.003798), (0.008094, 0.00161, -0.005514), (0.006883, 0.001369, -0.007018), (0.005408, 0.001075, -0.008252), (0.003725, 0.0007407, -0.009169), (0.001899, 0.0003775, -0.009734), (0.001936, -2.341e-07, 0.009734), (0.003798, -2.34e-07, 0.009169), (0.005514, -2.339e-07, 0.008252), (0.007018, -2.34e-07, 0.007018), (0.008252, -2.342e-07, 0.005514), (0.00917, -2.336e-07, 0.003798), (0.009734, -2.348e-07, 0.001936), (0.009925, -2.346e-07, 4.057e-10), (0.009734, -2.348e-07, -0.001936), (0.00917, -2.331e-07, -0.003798), (0.008252, -2.342e-07, -0.005514), (0.007018, -2.34e-07, -0.007018), (0.005514, -2.342e-07, -0.008252), (0.003798, -2.339e-07, -0.009169), (0.001936, -2.339e-07, -0.009734), (0.001899, -0.000378, 0.009734), (0.003725, -0.0007412, 0.009169), (0.005408, -0.001076, 0.008252), (0.006883, -0.001369, 0.007018), (0.008094, -0.00161, 0.005514), (0.008993, -0.001789, 0.003798), (0.009547, -0.001899, 0.001936), (0.009734, -0.001936, 4.057e-10), (0.009547, -0.001899, -0.001936), (0.008993, -0.001789, -0.003798), (0.008094, -0.00161, -0.005514), (0.006883, -0.001369, -0.007018), (0.005408, -0.001076, -0.008252), (0.003725, -0.0007412, -0.009169), (0.001899, -0.000378, -0.009734), (0.001789, -0.0007412, 0.009734), (0.003509, -0.001454, 0.009169), (0.005094, -0.00211, 0.008252), (0.006484, -0.002686, 0.007018), (0.007624, -0.003158, 0.005514), (0.008472, -0.003509, 0.003798), (0.008993, -0.003725, 0.001936), (0.00917, -0.003798, 4.057e-10), (0.008993, -0.003725, -0.001936), (0.008472, -0.003509, -0.003798), (0.007624, -0.003158, -0.005514), (0.006484, -0.002686, -0.007018), (0.005094, -0.00211, -0.008252), (0.003509, -0.001454, -0.009169), (0.001789, -0.0007412, -0.009734), (0.00161, -0.001076, 0.009734), (0.003158, -0.00211, 0.009169), (0.004585, -0.003064, 0.008252), (0.005835, -0.003899, 0.007018), (0.006862, -0.004585, 0.005514), (0.007624, -0.005094, 0.003798), (0.008094, -0.005408, 0.001936), (0.008252, -0.005514, 4.057e-10), (0.008094, -0.005408, -0.001936), (0.007624, -0.005094, -0.003798), (0.006862, -0.004585, -0.005514), (0.005835, -0.003899, -0.007018), (0.004585, -0.003064, -0.008252), (0.003158, -0.00211, -0.009169), (0.00161, -0.001076, -0.009734), (0.001369, -0.001369, 0.009734), (0.002686, -0.002686, 0.009169), (0.003899, -0.003899, 0.008252), (0.004963, -0.004963, 0.007018), (0.005835, -0.005835, 0.005514), (0.006484, -0.006484, 0.003798), (0.006883, -0.006883, 0.001936), (0.007018, -0.007018, 4.057e-10), (0.006883, -0.006883, -0.001936), (0.006484, -0.006484, -0.003798), (0.005835, -0.005835, -0.005514), (0.004963, -0.004963, -0.007018), (0.003899, -0.003899, -0.008252), (0.002686, -0.002686, -0.009169), (0.001369, -0.001369, -0.009734), (0.001076, -0.00161, 0.009734), (0.00211, -0.003158, 0.009169), (0.003064, -0.004585, 0.008252), (0.003899, -0.005835, 0.007018), (0.004585, -0.006862, 0.005514), (0.005094, -0.007624, 0.003798), (0.005408, -0.008094, 0.001936), (0.005514, -0.008252, 4.057e-10), (0.005408, -0.008094, -0.001936), (0.005094, -0.007624, -0.003798), (0.004585, -0.006862, -0.005514), (0.003899, -0.005835, -0.007018), (0.003064, -0.004585, -0.008252), (0.00211, -0.003158, -0.009169), (0.001076, -0.00161, -0.009734), (0.0007411, -0.001789, 0.009734), (0.001454, -0.003509, 0.009169), (0.00211, -0.005094, 0.008252), (0.002686, -0.006484, 0.007018), (0.003158, -0.007624, 0.005514), (0.003509, -0.008472, 0.003798), (0.003725, -0.008993, 0.001936), (0.003798, -0.00917, 4.057e-10), (0.003725, -0.008993, -0.001936), (0.003509, -0.008472, -0.003798), (0.003158, -0.007624, -0.005514), (0.002686, -0.006484, -0.007018), (0.00211, -0.005094, -0.008252), (0.001454, -0.003509, -0.009169), (0.0007411, -0.001789, -0.009734), (0.0003779, -0.001899, 0.009734), (0.0007411, -0.003725, 0.009169), (0.001076, -0.005408, 0.008252), (0.001369, -0.006883, 0.007018), (0.00161, -0.008094, 0.005514), (0.001789, -0.008993, 0.003798), (0.001899, -0.009547, 0.001936), (0.001936, -0.009734, 4.057e-10), (0.001899, -0.009547, -0.001936), (0.001789, -0.008993, -0.003798), (0.00161, -0.008094, -0.005514), (0.001369, -0.006883, -0.007018), (0.001076, -0.005408, -0.008252), (0.0007411, -0.003725, -0.009169), (0.0003779, -0.001899, -0.009734), (1.083e-07, -0.001936, 0.009734), (1.087e-07, -0.003798, 0.009169), (1.086e-07, -0.005514, 0.008252), (1.081e-07, -0.007018, 0.007018), (1.075e-07, -0.008252, 0.005514), (1.09e-07, -0.00917, 0.003798), (1.075e-07, -0.009734, 0.001936), (1.073e-07, -0.009925, 4.057e-10), (1.075e-07, -0.009734, -0.001936), (1.09e-07, -0.00917, -0.003798), (1.075e-07, -0.008252, -0.005514), (1.081e-07, -0.007018, -0.007018), (1.082e-07, -0.005514, -0.008252), (1.084e-07, -0.003798, -0.009169), (1.084e-07, -0.001936, -0.009734), (-0.0003776, -0.001899, 0.009734), (-0.0007409, -0.003725, 0.009169), (-0.001076, -0.005408, 0.008252), (-0.001369, -0.006883, 0.007018), (-0.00161, -0.008094, 0.005514), (-0.001789, -0.008993, 0.003798), (-0.001899, -0.009547, 0.001936), (-0.001936, -0.009734, 4.057e-10), (-0.001899, -0.009547, -0.001936), (-0.001789, -0.008993, -0.003798), (-0.00161, -0.008094, -0.005514), (-0.001369, -0.006883, -0.007018), (-0.001076, -0.005408, -0.008252), (-0.0007409, -0.003725, -0.009169), (-0.0003776, -0.001899, -0.009734), (1.071e-07, -2.371e-07, 0.009925), (-0.0007409, -0.001789, 0.009734), (-0.001453, -0.003509, 0.009169), (-0.00211, -0.005094, 0.008252), (-0.002686, -0.006484, 0.007018), (-0.003158, -0.007624, 0.005514), (-0.003509, -0.008472, 0.003798), (-0.003725, -0.008993, 0.001936), (-0.003798, -0.00917, 4.057e-10), (-0.003725, -0.008993, -0.001936), (-0.003509, -0.008472, -0.003798), (-0.003158, -0.007624, -0.005514), (-0.002686, -0.006484, -0.007018), (-0.00211, -0.005094, -0.008252), (-0.001453, -0.003509, -0.009169), (-0.0007409, -0.001789, -0.009734), (-0.001076, -0.00161, 0.009734), (-0.00211, -0.003158, 0.009169), (-0.003063, -0.004585, 0.008252), (-0.003899, -0.005835, 0.007018), (-0.004585, -0.006862, 0.005514), (-0.005094, -0.007624, 0.003798), (-0.005408, -0.008094, 0.001936), (-0.005514, -0.008252, 4.057e-10), (-0.005408, -0.008094, -0.001936), (-0.005094, -0.007624, -0.003798), (-0.004585, -0.006862, -0.005514), (-0.003899, -0.005835, -0.007018), (-0.003063, -0.004585, -0.008252), (-0.00211, -0.003158, -0.009169), (-0.001076, -0.00161, -0.009734), (-0.001369, -0.001369, 0.009734), (-0.002686, -0.002686, 0.009169), (-0.003899, -0.003899, 0.008252), (-0.004962, -0.004963, 0.007018), (-0.005835, -0.005835, 0.005514), (-0.006484, -0.006484, 0.003798), (-0.006883, -0.006883, 0.001936), (-0.007018, -0.007018, 4.057e-10), (-0.006883, -0.006883, -0.001936), (-0.006484, -0.006484, -0.003798), (-0.005835, -0.005835, -0.005514), (-0.004962, -0.004963, -0.007018), (-0.003899, -0.003899, -0.008252), (-0.002686, -0.002686, -0.009169), (-0.001369, -0.001369, -0.009734), (-0.00161, -0.001076, 0.009734), (-0.003158, -0.00211, 0.009169), (-0.004585, -0.003064, 0.008252), (-0.005835, -0.003899, 0.007018), (-0.006861, -0.004585, 0.005514), (-0.007624, -0.005094, 0.003798), (-0.008094, -0.005408, 0.001936), (-0.008252, -0.005514, 4.057e-10), (-0.008094, -0.005408, -0.001936), (-0.007624, -0.005094, -0.003798), (-0.006861, -0.004585, -0.005514), (-0.005835, -0.003899, -0.007018), (-0.004585, -0.003064, -0.008252), (-0.003158, -0.00211, -0.009169), (-0.00161, -0.001076, -0.009734), (-0.001789, -0.0007412, 0.009734), (-0.003509, -0.001454, 0.009169), (-0.005094, -0.00211, 0.008252), (-0.006484, -0.002686, 0.007018), (-0.007624, -0.003158, 0.005514), (-0.008471, -0.003509, 0.003798), (-0.008993, -0.003725, 0.001936), (-0.009169, -0.003798, 4.057e-10), (-0.008993, -0.003725, -0.001936), (-0.008471, -0.003509, -0.003798), (-0.007624, -0.003158, -0.005514), (-0.006484, -0.002686, -0.007018), (-0.005094, -0.00211, -0.008252), (-0.003509, -0.001454, -0.009169), (-0.001789, -0.0007412, -0.009734), (-0.001899, -0.000378, 0.009734), (-0.003725, -0.0007412, 0.009169), (-0.005408, -0.001076, 0.008252), (-0.006883, -0.001369, 0.007018), (-0.008094, -0.00161, 0.005514), (-0.008993, -0.001789, 0.003798), (-0.009547, -0.001899, 0.001936), (-0.009734, -0.001936, 4.057e-10), (-0.009547, -0.001899, -0.001936), (-0.008993, -0.001789, -0.003798), (-0.008094, -0.00161, -0.005514), (-0.006883, -0.001369, -0.007018), (-0.005408, -0.001076, -0.008252), (-0.003725, -0.0007412, -0.009169), (-0.001899, -0.000378, -0.009734), (-0.001936, -2.339e-07, 0.009734), (-0.003798, -2.336e-07, 0.009169), (-0.005514, -2.336e-07, 0.008252), (-0.007018, -2.327e-07, 0.007018), (-0.008252, -2.322e-07, 0.005514), (-0.009169, -2.34e-07, 0.003798), (-0.009734, -2.318e-07, 0.001936), (-0.009925, -2.322e-07, 4.057e-10), (-0.009734, -2.318e-07, -0.001936), (-0.009169, -2.34e-07, -0.003798), (-0.008252, -2.322e-07, -0.005514), (-0.007018, -2.327e-07, -0.007018), (-0.005514, -2.334e-07, -0.008252), (-0.003798, -2.333e-07, -0.009169), (-0.001936, -2.34e-07, -0.009734), (-0.001899, 0.0003775, 0.009734), (-0.003725, 0.0007407, 0.009169), (-0.005408, 0.001075, 0.008252), (-0.006883, 0.001369, 0.007018), (-0.008094, 0.00161, 0.005514), (-0.008993, 0.001789, 0.003798), (-0.009547, 0.001899, 0.001936), (-0.009734, 0.001936, 4.057e-10), (-0.009547, 0.001899, -0.001936), (-0.008993, 0.001789, -0.003798), (-0.008094, 0.00161, -0.005514), (-0.006883, 0.001369, -0.007018), (-0.005408, 0.001075, -0.008252), (-0.003725, 0.0007407, -0.009169), (-0.001899, 0.0003775, -0.009734), (-0.001789, 0.0007407, 0.009734), (-0.003509, 0.001453, 0.009169), (-0.005094, 0.00211, 0.008252), (-0.006484, 0.002685, 0.007018), (-0.007624, 0.003158, 0.005514), (-0.008471, 0.003509, 0.003798), (-0.008993, 0.003725, 0.001936), (-0.009169, 0.003798, 4.057e-10), (-0.008993, 0.003725, -0.001936), (-0.008471, 0.003509, -0.003798), (-0.007624, 0.003158, -0.005514), (-0.006484, 0.002685, -0.007018), (-0.005094, 0.00211, -0.008252), (-0.003509, 0.001453, -0.009169), (-0.001789, 0.0007407, -0.009734), (-0.00161, 0.001075, 0.009734), (-0.003158, 0.00211, 0.009169), (-0.004585, 0.003063, 0.008252), (-0.005835, 0.003899, 0.007018), (-0.006861, 0.004584, 0.005514), (-0.007624, 0.005094, 0.003798), (-0.008094, 0.005408, 0.001936), (-0.008252, 0.005514, 4.057e-10), (-0.008094, 0.005408, -0.001936), (-0.007624, 0.005094, -0.003798), (-0.006861, 0.004584, -0.005514), (-0.005835, 0.003899, -0.007018), (-0.004585, 0.003063, -0.008252), (-0.003158, 0.00211, -0.009169), (-0.00161, 0.001075, -0.009734), (-0.001369, 0.001369, 0.009734), (-0.002686, 0.002685, 0.009169), (-0.003899, 0.003899, 0.008252), (-0.004962, 0.004962, 0.007018), (-0.005835, 0.005835, 0.005514), (-0.006484, 0.006483, 0.003798), (-0.006883, 0.006883, 0.001936), (-0.007018, 0.007018, 4.057e-10), (-0.006883, 0.006883, -0.001936), (-0.006484, 0.006483, -0.003798), (-0.005835, 0.005835, -0.005514), (-0.004962, 0.004962, -0.007018), (-0.003899, 0.003899, -0.008252), (-0.002686, 0.002685, -0.009169), (-0.001369, 0.001369, -0.009734), (-0.001076, 0.00161, 0.009734), (-0.00211, 0.003158, 0.009169), (-0.003063, 0.004584, 0.008252), (-0.003899, 0.005835, 0.007018), (-0.004585, 0.006861, 0.005514), (-0.005094, 0.007624, 0.003798), (-0.005408, 0.008093, 0.001936), (-0.005514, 0.008252, 4.057e-10), (-0.005408, 0.008093, -0.001936), (-0.005094, 0.007624, -0.003798), (-0.004585, 0.006861, -0.005514), (-0.003899, 0.005835, -0.007018), (-0.003063, 0.004584, -0.008252), (-0.00211, 0.003158, -0.009169), (-0.001076, 0.00161, -0.009734), (-0.0007409, 0.001789, 0.009734), (-0.001453, 0.003509, 0.009169), (-0.00211, 0.005094, 0.008252), (-0.002686, 0.006483, 0.007018), (-0.003158, 0.007624, 0.005514), (-0.003509, 0.008471, 0.003798), (-0.003725, 0.008993, 0.001936), (-0.003798, 0.009169, 4.057e-10), (-0.003725, 0.008993, -0.001936), (-0.003509, 0.008471, -0.003798), (-0.003158, 0.007624, -0.005514), (-0.002686, 0.006483, -0.007018), (-0.00211, 0.005094, -0.008252), (-0.001453, 0.003509, -0.009169), (-0.0007409, 0.001789, -0.009734), (-0.0003776, 0.001899, 0.009734), (-0.0007409, 0.003725, 0.009169), (-0.001076, 0.005408, 0.008252), (-0.001369, 0.006883, 0.007018), (-0.00161, 0.008093, 0.005514), (-0.001789, 0.008993, 0.003798), (-0.001899, 0.009547, 0.001936), (-0.001936, 0.009734, 4.057e-10), (-0.001899, 0.009547, -0.001936), (-0.001789, 0.008993, -0.003798), (-0.00161, 0.008093, -0.005514), (-0.001369, 0.006883, -0.007018), (-0.001076, 0.005408, -0.008252), (-0.0007409, 0.003725, -0.009169), (-0.0003776, 0.001899, -0.009734), (1.087e-07, 0.001936, 0.009734), (1.091e-07, 0.003798, 0.009169), (1.094e-07, 0.005514, 0.008252), (1.098e-07, 0.007018, 0.007018), (1.11e-07, 0.008252, 0.005514), (1.09e-07, 0.009169, 0.003798), (1.109e-07, 0.009734, 0.001936), (1.11e-07, 0.009925, 4.057e-10), (1.109e-07, 0.009734, -0.001936), (1.09e-07, 0.009169, -0.003798), (1.11e-07, 0.008252, -0.005514), (1.098e-07, 0.007018, -0.007018), (1.095e-07, 0.005514, -0.008252), (1.091e-07, 0.003798, -0.009169), (1.085e-07, 0.001936, -0.009734)], [], [(479, 478, 12, 13), (472, 471, 5, 6), (480, 479, 13, 14), (473, 472, 6, 7), (481, 480, 14, 15), (474, 473, 7, 8), (467, 256, 1), (0, 481, 15), (475, 474, 8, 9), (468, 467, 1, 2), (476, 475, 9, 10), (469, 468, 2, 3), (477, 476, 10, 11), (470, 469, 3, 4), (478, 477, 11, 12), (471, 470, 4, 5), (12, 11, 26, 27), (5, 4, 19, 20), (13, 12, 27, 28), (6, 5, 20, 21), (14, 13, 28, 29), (7, 6, 21, 22), (15, 14, 29, 30), (8, 7, 22, 23), (1, 256, 16), (0, 15, 30), (9, 8, 23, 24), (2, 1, 16, 17), (10, 9, 24, 25), (3, 2, 17, 18), (11, 10, 25, 26), (4, 3, 18, 19), (16, 256, 31), (0, 30, 45), (24, 23, 38, 39), (17, 16, 31, 32), (25, 24, 39, 40), (18, 17, 32, 33), (26, 25, 40, 41), (19, 18, 33, 34), (27, 26, 41, 42), (20, 19, 34, 35), (28, 27, 42, 43), (21, 20, 35, 36), (29, 28, 43, 44), (22, 21, 36, 37), (30, 29, 44, 45), (23, 22, 37, 38), (35, 34, 49, 50), (43, 42, 57, 58), (36, 35, 50, 51), (44, 43, 58, 59), (37, 36, 51, 52), (45, 44, 59, 60), (38, 37, 52, 53), (31, 256, 46), (0, 45, 60), (39, 38, 53, 54), (32, 31, 46, 47), (40, 39, 54, 55), (33, 32, 47, 48), (41, 40, 55, 56), (34, 33, 48, 49), (42, 41, 56, 57), (54, 53, 68, 69), (47, 46, 61, 62), (55, 54, 69, 70), (48, 47, 62, 63), (56, 55, 70, 71), (49, 48, 63, 64), (57, 56, 71, 72), (50, 49, 64, 65), (58, 57, 72, 73), (51, 50, 65, 66), (59, 58, 73, 74), (52, 51, 66, 67), (60, 59, 74, 75), (53, 52, 67, 68), (46, 256, 61), (0, 60, 75), (73, 72, 87, 88), (66, 65, 80, 81), (74, 73, 88, 89), (67, 66, 81, 82), (75, 74, 89, 90), (68, 67, 82, 83), (61, 256, 76), (0, 75, 90), (69, 68, 83, 84), (62, 61, 76, 77), (70, 69, 84, 85), (63, 62, 77, 78), (71, 70, 85, 86), (64, 63, 78, 79), (72, 71, 86, 87), (65, 64, 79, 80), (77, 76, 91, 92), (85, 84, 99, 100), (78, 77, 92, 93), (86, 85, 100, 101), (79, 78, 93, 94), (87, 86, 101, 102), (80, 79, 94, 95), (88, 87, 102, 103), (81, 80, 95, 96), (89, 88, 103, 104), (82, 81, 96, 97), (90, 89, 104, 105), (83, 82, 97, 98), (76, 256, 91), (0, 90, 105), (84, 83, 98, 99), (96, 95, 110, 111), (104, 103, 118, 119), (97, 96, 111, 112), (105, 104, 119, 120), (98, 97, 112, 113), (91, 256, 106), (0, 105, 120), (99, 98, 113, 114), (92, 91, 106, 107), (100, 99, 114, 115), (93, 92, 107, 108), (101, 100, 115, 116), (94, 93, 108, 109), (102, 101, 116, 117), (95, 94, 109, 110), (103, 102, 117, 118), (115, 114, 129, 130), (108, 107, 122, 123), (116, 115, 130, 131), (109, 108, 123, 124), (117, 116, 131, 132), (110, 109, 124, 125), (118, 117, 132, 133), (111, 110, 125, 126), (119, 118, 133, 134), (112, 111, 126, 127), (120, 119, 134, 135), (113, 112, 127, 128), (106, 256, 121), (0, 120, 135), (114, 113, 128, 129), (107, 106, 121, 122), (134, 133, 148, 149), (127, 126, 141, 142), (135, 134, 149, 150), (128, 127, 142, 143), (121, 256, 136), (0, 135, 150), (129, 128, 143, 144), (122, 121, 136, 137), (130, 129, 144, 145), (123, 122, 137, 138), (131, 130, 145, 146), (124, 123, 138, 139), (132, 131, 146, 147), (125, 124, 139, 140), (133, 132, 147, 148), (126, 125, 140, 141), (146, 145, 160, 161), (139, 138, 153, 154), (147, 146, 161, 162), (140, 139, 154, 155), (148, 147, 162, 163), (141, 140, 155, 156), (149, 148, 163, 164), (142, 141, 156, 157), (150, 149, 164, 165), (143, 142, 157, 158), (136, 256, 151), (0, 150, 165), (144, 143, 158, 159), (137, 136, 151, 152), (145, 144, 159, 160), (138, 137, 152, 153), (165, 164, 179, 180), (158, 157, 172, 173), (151, 256, 166), (0, 165, 180), (159, 158, 173, 174), (152, 151, 166, 167), (160, 159, 174, 175), (153, 152, 167, 168), (161, 160, 175, 176), (154, 153, 168, 169), (162, 161, 176, 177), (155, 154, 169, 170), (163, 162, 177, 178), (156, 155, 170, 171), (164, 163, 178, 179), (157, 156, 171, 172), (169, 168, 183, 184), (177, 176, 191, 192), (170, 169, 184, 185), (178, 177, 192, 193), (171, 170, 185, 186), (179, 178, 193, 194), (172, 171, 186, 187), (180, 179, 194, 195), (173, 172, 187, 188), (166, 256, 181), (0, 180, 195), (174, 173, 188, 189), (167, 166, 181, 182), (175, 174, 189, 190), (168, 167, 182, 183), (176, 175, 190, 191), (188, 187, 202, 203), (181, 256, 196), (0, 195, 210), (189, 188, 203, 204), (182, 181, 196, 197), (190, 189, 204, 205), (183, 182, 197, 198), (191, 190, 205, 206), (184, 183, 198, 199), (192, 191, 206, 207), (185, 184, 199, 200), (193, 192, 207, 208), (186, 185, 200, 201), (194, 193, 208, 209), (187, 186, 201, 202), (195, 194, 209, 210), (207, 206, 221, 222), (200, 199, 214, 215), (208, 207, 222, 223), (201, 200, 215, 216), (209, 208, 223, 224), (202, 201, 216, 217), (210, 209, 224, 225), (203, 202, 217, 218), (196, 256, 211), (0, 210, 225), (204, 203, 218, 219), (197, 196, 211, 212), (205, 204, 219, 220), (198, 197, 212, 213), (206, 205, 220, 221), (199, 198, 213, 214), (211, 256, 226), (0, 225, 240), (219, 218, 233, 234), (212, 211, 226, 227), (220, 219, 234, 235), (213, 212, 227, 228), (221, 220, 235, 236), (214, 213, 228, 229), (222, 221, 236, 237), (215, 214, 229, 230), (223, 222, 237, 238), (216, 215, 230, 231), (224, 223, 238, 239), (217, 216, 231, 232), (225, 224, 239, 240), (218, 217, 232, 233), (230, 229, 244, 245), (238, 237, 252, 253), (231, 230, 245, 246), (239, 238, 253, 254), (232, 231, 246, 247), (240, 239, 254, 255), (233, 232, 247, 248), (226, 256, 241), (0, 240, 255), (234, 233, 248, 249), (227, 226, 241, 242), (235, 234, 249, 250), (228, 227, 242, 243), (236, 235, 250, 251), (229, 228, 243, 244), (237, 236, 251, 252), (249, 248, 264, 265), (242, 241, 257, 258), (250, 249, 265, 266), (243, 242, 258, 259), (251, 250, 266, 267), (244, 243, 259, 260), (252, 251, 267, 268), (245, 244, 260, 261), (253, 252, 268, 269), (246, 245, 261, 262), (254, 253, 269, 270), (247, 246, 262, 263), (255, 254, 270, 271), (248, 247, 263, 264), (241, 256, 257), (0, 255, 271), (269, 268, 283, 284), (262, 261, 276, 277), (270, 269, 284, 285), (263, 262, 277, 278), (271, 270, 285, 286), (264, 263, 278, 279), (257, 256, 272), (0, 271, 286), (265, 264, 279, 280), (258, 257, 272, 273), (266, 265, 280, 281), (259, 258, 273, 274), (267, 266, 281, 282), (260, 259, 274, 275), (268, 267, 282, 283), (261, 260, 275, 276), (281, 280, 295, 296), (274, 273, 288, 289), (282, 281, 296, 297), (275, 274, 289, 290), (283, 282, 297, 298), (276, 275, 290, 291), (284, 283, 298, 299), (277, 276, 291, 292), (285, 284, 299, 300), (278, 277, 292, 293), (286, 285, 300, 301), (279, 278, 293, 294), (272, 256, 287), (0, 286, 301), (280, 279, 294, 295), (273, 272, 287, 288), (300, 299, 314, 315), (293, 292, 307, 308), (301, 300, 315, 316), (294, 293, 308, 309), (287, 256, 302), (0, 301, 316), (295, 294, 309, 310), (288, 287, 302, 303), (296, 295, 310, 311), (289, 288, 303, 304), (297, 296, 311, 312), (290, 289, 304, 305), (298, 297, 312, 313), (291, 290, 305, 306), (299, 298, 313, 314), (292, 291, 306, 307), (304, 303, 318, 319), (312, 311, 326, 327), (305, 304, 319, 320), (313, 312, 327, 328), (306, 305, 320, 321), (314, 313, 328, 329), (307, 306, 321, 322), (315, 314, 329, 330), (308, 307, 322, 323), (316, 315, 330, 331), (309, 308, 323, 324), (302, 256, 317), (0, 316, 331), (310, 309, 324, 325), (303, 302, 317, 318), (311, 310, 325, 326), (323, 322, 337, 338), (331, 330, 345, 346), (324, 323, 338, 339), (317, 256, 332), (0, 331, 346), (325, 324, 339, 340), (318, 317, 332, 333), (326, 325, 340, 341), (319, 318, 333, 334), (327, 326, 341, 342), (320, 319, 334, 335), (328, 327, 342, 343), (321, 320, 335, 336), (329, 328, 343, 344), (322, 321, 336, 337), (330, 329, 344, 345), (342, 341, 356, 357), (335, 334, 349, 350), (343, 342, 357, 358), (336, 335, 350, 351), (344, 343, 358, 359), (337, 336, 351, 352), (345, 344, 359, 360), (338, 337, 352, 353), (346, 345, 360, 361), (339, 338, 353, 354), (332, 256, 347), (0, 346, 361), (340, 339, 354, 355), (333, 332, 347, 348), (341, 340, 355, 356), (334, 333, 348, 349), (361, 360, 375, 376), (354, 353, 368, 369), (347, 256, 362), (0, 361, 376), (355, 354, 369, 370), (348, 347, 362, 363), (356, 355, 370, 371), (349, 348, 363, 364), (357, 356, 371, 372), (350, 349, 364, 365), (358, 357, 372, 373), (351, 350, 365, 366), (359, 358, 373, 374), (352, 351, 366, 367), (360, 359, 374, 375), (353, 352, 367, 368), (365, 364, 379, 380), (373, 372, 387, 388), (366, 365, 380, 381), (374, 373, 388, 389), (367, 366, 381, 382), (375, 374, 389, 390), (368, 367, 382, 383), (376, 375, 390, 391), (369, 368, 383, 384), (362, 256, 377), (0, 376, 391), (370, 369, 384, 385), (363, 362, 377, 378), (371, 370, 385, 386), (364, 363, 378, 379), (372, 371, 386, 387), (384, 383, 398, 399), (377, 256, 392), (0, 391, 406), (385, 384, 399, 400), (378, 377, 392, 393), (386, 385, 400, 401), (379, 378, 393, 394), (387, 386, 401, 402), (380, 379, 394, 395), (388, 387, 402, 403), (381, 380, 395, 396), (389, 388, 403, 404), (382, 381, 396, 397), (390, 389, 404, 405), (383, 382, 397, 398), (391, 390, 405, 406), (403, 402, 417, 418), (396, 395, 410, 411), (404, 403, 418, 419), (397, 396, 411, 412), (405, 404, 419, 420), (398, 397, 412, 413), (406, 405, 420, 421), (399, 398, 413, 414), (392, 256, 407), (0, 406, 421), (400, 399, 414, 415), (393, 392, 407, 408), (401, 400, 415, 416), (394, 393, 408, 409), (402, 401, 416, 417), (395, 394, 409, 410), (0, 421, 436), (415, 414, 429, 430), (408, 407, 422, 423), (416, 415, 430, 431), (409, 408, 423, 424), (417, 416, 431, 432), (410, 409, 424, 425), (418, 417, 432, 433), (411, 410, 425, 426), (419, 418, 433, 434), (412, 411, 426, 427), (420, 419, 434, 435), (413, 412, 427, 428), (421, 420, 435, 436), (414, 413, 428, 429), (407, 256, 422), (434, 433, 448, 449), (427, 426, 441, 442), (435, 434, 449, 450), (428, 427, 442, 443), (436, 435, 450, 451), (429, 428, 443, 444), (422, 256, 437), (0, 436, 451), (430, 429, 444, 445), (423, 422, 437, 438), (431, 430, 445, 446), (424, 423, 438, 439), (432, 431, 446, 447), (425, 424, 439, 440), (433, 432, 447, 448), (426, 425, 440, 441), (438, 437, 452, 453), (446, 445, 460, 461), (439, 438, 453, 454), (447, 446, 461, 462), (440, 439, 454, 455), (448, 447, 462, 463), (441, 440, 455, 456), (449, 448, 463, 464), (442, 441, 456, 457), (450, 449, 464, 465), (443, 442, 457, 458), (451, 450, 465, 466), (444, 443, 458, 459), (437, 256, 452), (0, 451, 466), (445, 444, 459, 460), (457, 456, 471, 472), (465, 464, 479, 480), (458, 457, 472, 473), (466, 465, 480, 481), (459, 458, 473, 474), (452, 256, 467), (0, 466, 481), (460, 459, 474, 475), (453, 452, 467, 468), (461, 460, 475, 476), (454, 453, 468, 469), (462, 461, 476, 477), (455, 454, 469, 470), (463, 462, 477, 478), (456, 455, 470, 471), (464, 463, 478, 479)])
me_sphere.materials.append(mat_material_001)
me_sphere.use_remesh_preserve_volume = False
me_sphere.use_remesh_preserve_attributes = False
me_sphere.use_mirror_vertex_groups = False
me_sphere.update()
me_plane = bpy.data.meshes.new('Plane')
me_plane.from_pydata([(-1.0, -1.0, 0.0), (1.0, -1.0, 0.0), (-1.0, 1.0, 0.0), (1.0, 1.0, 0.0), (-0.9879, -1.0, 0.0), (-0.9879, 1.0, 0.0), (-1.0, 0.977, 0.0), (1.0, 0.977, 0.0), (-0.9879, 0.977, 0.0)], [], [(8, 7, 3, 5), (6, 8, 5, 2), (0, 4, 8, 6), (4, 1, 7, 8)])
me_plane.polygons.foreach_set('material_index', [0, 0, 0, 1])
me_plane.materials.append(mat_material_004)
me_plane.materials.append(mat_material_005)
me_plane.use_remesh_preserve_volume = False
me_plane.use_remesh_preserve_attributes = False
me_plane.use_mirror_vertex_groups = False
me_plane.update()

# ---- objects
ob_cube = bpy.data.objects.new('Cube', me_cube_001)
ob_sphere_002 = bpy.data.objects.new('Sphere.002', me_sphere_002)
ob_sphere_001 = bpy.data.objects.new('Sphere.001', me_sphere_001)
ob_sphere = bpy.data.objects.new('Sphere', me_sphere)
ob_plane = bpy.data.objects.new('Plane', me_plane)
ob_lamp = bpy.data.objects.new('Lamp', light_lamp)
ob_camera = bpy.data.objects.new('Camera', cam_camera)

# ---- transforms, parenting, visibility, modifiers, constraints
ob_cube.location = (0.5, -0.5, 0.5)
ob_cube.scale = (0.5, 0.5, 0.5)
ob_cube.lineart.crease_threshold = 0.0
ob_sphere_002.location = (1.0, 0.0, 0.0)
ob_sphere_002.lineart.crease_threshold = 0.0
ob_sphere_001.location = (0.5, -0.5, 0.0)
ob_sphere_001.lineart.crease_threshold = 0.0
ob_sphere.location = (0.0, 0.0, 0.0)
ob_sphere.lineart.crease_threshold = 0.0
ob_plane.location = (0.0, 0.0, 0.0)
ob_plane.rotation_euler = (1.571, -0.0, 0.0)
ob_plane.scale = (0.9145, 0.5172, 0.9145)
ob_plane.lineart.crease_threshold = 0.0
ob_lamp.location = (4.076, 1.005, 5.904)
ob_lamp.rotation_euler = (0.6503, 0.05522, 1.866)
ob_lamp.lock_rotations_4d = False
ob_lamp.empty_display_type = 'ARROWS'
ob_lamp.color = (0.0, 0.0, 0.0, 0.0)
ob_lamp.lineart.crease_threshold = 0.0
ob_camera.location = (0.0, 0.0, 2.0)
ob_camera.lock_rotations_4d = False
ob_camera.empty_display_type = 'ARROWS'
ob_camera.color = (0.0, 0.0, 0.0, 0.0)
ob_camera.display_type = 'WIRE'
ob_camera.lineart.crease_threshold = 0.0

# ---- collection membership
col_collection_1.objects.link(ob_cube)
col_collection_1.objects.link(ob_sphere_002)
col_collection_1.objects.link(ob_sphere_001)
col_collection_1.objects.link(ob_sphere)
col_collection_1.objects.link(ob_plane)
col_collection_1.objects.link(ob_lamp)
col_collection_1.objects.link(ob_camera)

# ---- scene / render settings (as saved in the file)
scene.camera = ob_camera
scene.frame_start = 1; scene.frame_end = 250; scene.frame_set(1)
scene.render.engine = 'BLENDER_EEVEE_NEXT'
scene.render.resolution_percentage = 50
scene.render.dither_intensity = 0.0
scene.cycles.use_denoising = False
scene.cycles.samples = 128
scene.cycles.sampling_pattern = 'TABULATED_SOBOL'
scene.cycles.use_adaptive_sampling = False
scene.cycles.use_light_tree = False
scene.cycles.blur_glossy = 0.0
scene.cycles.sample_clamp_indirect = 0.0
scene.view_settings.view_transform = 'Standard'
bpy.context.view_layer.update()
